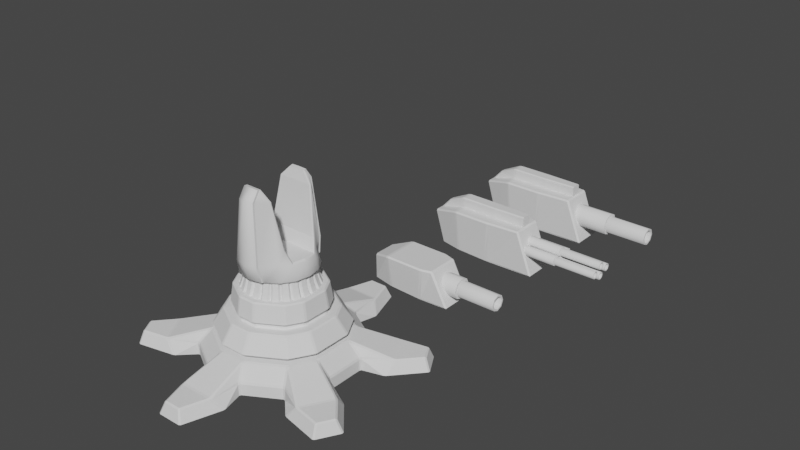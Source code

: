 # Source: turret.blend  (saved by Blender 2.81.16; exported with 4.5.12 LTS)
import bpy
from mathutils import Matrix  # noqa: F401  (used for matrix-valued properties, if any)

bpy.ops.wm.read_factory_settings(use_empty=True)
scene = bpy.context.scene
scene.name = 'Scene'

# ---- collections
col_collection = bpy.data.collections.new('Collection'); scene.collection.children.link(col_collection)

# ---- world
world_world = bpy.data.worlds.new('World'); scene.world = world_world
world_world.use_nodes = True; world_world.node_tree.nodes.clear()
_N = world_world.node_tree.nodes; _L = world_world.node_tree.links
n0 = _N.new('ShaderNodeOutputWorld'); n0.name = 'World Output'; n0.location = (300, 300)
n1 = _N.new('ShaderNodeBackground'); n1.name = 'Background'; n1.location = (10, 300)
n1.inputs[0].default_value = (0.05088, 0.05088, 0.05088, 1.0)
_L.new(n1.outputs[0], n0.inputs[0])
n0.is_active_output = True
world_world.color = (0.05088, 0.05088, 0.05088)
world_world.use_sun_shadow = False
world_world.sun_shadow_jitter_overblur = 0.0

# ---- meshes
me_circle = bpy.data.meshes.new('Circle')
me_circle.from_pydata([(-25.88, 96.73, 0.0), (-70.71, 70.85, 0.0), (-96.59, 26.02, 0.0), (-96.59, 0.1382, 0.0), (96.59, 0.1382, 0.0), (96.59, 26.02, 0.0), (70.71, 70.85, 0.0), (25.88, 96.73, 0.0), (-33.32, 126.3, 0.0), (-92.58, 92.07, 0.0), (-125.9, 34.35, 0.0), (125.9, 34.35, 0.0), (92.58, 92.07, 0.0), (33.32, 126.3, 0.0), (-16.97, 176.4, 0.0), (-144.1, 102.9, 0.0), (-161.1, 73.55, 0.0), (161.1, 73.55, 0.0), (144.1, 102.9, 0.0), (16.97, 176.4, 0.0), (-25.88, 96.73, 16.15), (-70.71, 70.85, 16.15), (-96.59, 26.02, 16.15), (-96.59, 0.1382, 16.15), (96.59, 0.1382, 16.15), (96.59, 26.02, 16.15), (70.71, 70.85, 16.15), (25.88, 96.73, 16.15), (-22.66, 137.0, 16.15), (-107.2, 88.17, 16.15), (-129.8, 48.93, 16.15), (129.8, 48.93, 16.15), (107.2, 88.17, 16.15), (22.66, 137.0, 16.15), (-11.54, 171.0, 16.15), (-142.2, 95.57, 16.15), (-153.7, 75.58, 16.15), (153.7, 75.58, 16.15), (142.2, 95.57, 16.15), (11.54, 171.0, 16.15), (-17.2, 81.69, 33.05), (-62.03, 55.81, 33.05), (-79.22, 26.02, 33.05), (-79.22, 0.1382, 33.05), (79.22, 0.1382, 33.05), (79.22, 26.02, 33.05), (62.03, 55.81, 33.05), (17.2, 81.69, 33.05), (-14.41, 68.43, 33.05), (-51.96, 46.75, 33.05), (-66.36, 21.8, 33.05), (-66.36, 0.1157, 33.05), (66.36, 0.1157, 33.05), (66.36, 21.8, 33.05), (51.96, 46.75, 33.05), (14.41, 68.43, 33.05), (-14.41, 68.43, 40.16), (-51.96, 46.75, 40.16), (-66.36, 21.8, 40.16), (-66.36, 0.1157, 40.16), (66.36, 0.1157, 40.16), (66.36, 21.8, 40.16), (51.96, 46.75, 40.16), (14.41, 68.43, 40.16), (-17.17, 81.55, 40.16), (-61.92, 55.71, 40.16), (-79.08, 25.97, 40.16), (-79.08, 0.1379, 40.16), (79.08, 0.1379, 40.16), (79.08, 25.97, 40.16), (61.92, 55.71, 40.16), (17.17, 81.55, 40.16), (-14.14, 67.14, 62.6), (-50.98, 45.87, 62.6), (-65.11, 21.39, 62.59), (-65.11, 0.1136, 62.59), (65.11, 0.1136, 62.59), (65.11, 21.39, 62.59), (50.98, 45.87, 62.6), (14.14, 67.14, 62.6), (-11.27, 53.51, 62.6), (-40.63, 36.56, 62.6), (-51.89, 17.04, 62.59), (-51.89, 0.09051, 62.59), (51.89, 0.0905, 62.59), (51.89, 17.04, 62.59), (40.63, 36.56, 62.6), (11.27, 53.51, 62.6), (-11.27, 53.51, 69.64), (-40.63, 36.56, 69.64), (-51.89, 17.04, 69.64), (-51.89, 0.09051, 69.64), (51.89, 0.0905, 69.64), (51.89, 17.04, 69.64), (40.63, 36.56, 69.64), (11.27, 53.51, 69.64), (-12.39, 58.86, 69.64), (-44.69, 40.21, 69.64), (-57.08, 18.75, 69.64), (-57.08, 0.09956, 69.64), (57.08, 0.09955, 69.64), (57.08, 18.75, 69.64), (44.69, 40.21, 69.64), (12.39, 58.86, 69.64), (-11.55, 54.88, 94.97), (-41.67, 37.49, 94.97), (-53.22, 17.48, 94.96), (-53.22, 0.09283, 94.96), (53.22, 0.09282, 94.96), (53.22, 17.48, 94.96), (41.67, 37.49, 94.97), (11.55, 54.88, 94.97), (0.0, 0.0, 94.96)], [], [(18, 38, 37, 17), (13, 33, 27, 7), (14, 34, 39, 19), (0, 20, 28, 8), (19, 39, 33, 13), (11, 31, 25, 5), (8, 28, 34, 14), (6, 26, 32, 12), (1, 21, 20, 0), (17, 37, 31, 11), (9, 29, 21, 1), (3, 23, 22, 2), (12, 32, 38, 18), (2, 22, 30, 10), (5, 25, 24, 4), (15, 35, 29, 9), (16, 36, 35, 15), (7, 27, 26, 6), (10, 30, 36, 16), (38, 32, 31, 37), (34, 28, 33, 39), (36, 30, 29, 35), (21, 41, 40, 20), (27, 47, 46, 26), (23, 43, 42, 22), (25, 45, 44, 24), (25, 31, 45), (32, 26, 46), (27, 33, 47), (28, 20, 40), (21, 29, 41), (30, 22, 42), (32, 46, 45, 31), (28, 40, 47, 33), (30, 42, 41, 29), (45, 53, 52, 44), (41, 49, 48, 40), (42, 50, 49, 41), (46, 54, 53, 45), (47, 55, 54, 46), (43, 51, 50, 42), (40, 48, 55, 47), (50, 58, 57, 49), (54, 62, 61, 53), (53, 61, 60, 52), (49, 57, 56, 48), (48, 56, 63, 55), (55, 63, 62, 54), (51, 59, 58, 50), (61, 69, 68, 60), (57, 65, 64, 56), (56, 64, 71, 63), (63, 71, 70, 62), (59, 67, 66, 58), (58, 66, 65, 57), (62, 70, 69, 61), (64, 72, 79, 71), (71, 79, 78, 70), (67, 75, 74, 66), (66, 74, 73, 65), (70, 78, 77, 69), (69, 77, 76, 68), (65, 73, 72, 64), (74, 82, 81, 73), (78, 86, 85, 77), (77, 85, 84, 76), (73, 81, 80, 72), (72, 80, 87, 79), (79, 87, 86, 78), (75, 83, 82, 74), (86, 94, 93, 85), (85, 93, 92, 84), (81, 89, 88, 80), (80, 88, 95, 87), (87, 95, 94, 86), (83, 91, 90, 82), (82, 90, 89, 81), (89, 97, 96, 88), (88, 96, 103, 95), (95, 103, 102, 94), (91, 99, 98, 90), (90, 98, 97, 89), (94, 102, 101, 93), (93, 101, 100, 92), (96, 104, 111, 103), (103, 111, 110, 102), (99, 107, 106, 98), (98, 106, 105, 97), (102, 110, 109, 101), (101, 109, 108, 100), (97, 105, 104, 96), (111, 112, 110), (107, 112, 106), (106, 112, 105), (110, 112, 109), (109, 112, 108), (105, 112, 104), (104, 112, 111)])
_uv = me_circle.uv_layers.new(name='UVMap')
_uv.uv.foreach_set('vector', [0.0, 0.0, 0.0, 0.0, 0.0, 0.0, 0.0, 0.0, 0.0, 0.0, 0.0, 0.0, 0.0, 0.0, 0.0, 0.0, 0.0, 0.0, 0.0, 0.0, 0.0, 0.0, 0.0, 0.0, 0.0, 0.0, 0.0, 0.0, 0.0, 0.0, 0.0, 0.0, 0.0, 0.0, 0.0, 0.0, 0.0, 0.0, 0.0, 0.0, 0.0, 0.0, 0.0, 0.0, 0.0, 0.0, 0.0, 0.0, 0.0, 0.0, 0.0, 0.0, 0.0, 0.0, 0.0, 0.0, 0.0, 0.0, 0.0, 0.0, 0.0, 0.0, 0.0, 0.0, 0.0, 0.0, 0.0, 0.0, 0.0, 0.0, 0.0, 0.0, 0.0, 0.0, 0.0, 0.0, 0.0, 0.0, 0.0, 0.0, 0.0, 0.0, 0.0, 0.0, 0.0, 0.0, 0.0, 0.0, 0.0, 0.0, 0.0, 0.0, 0.0, 0.0, 0.0, 0.0, 0.0, 0.0, 0.0, 0.0, 0.0, 0.0, 0.0, 0.0, 0.0, 0.0, 0.0, 0.0, 0.0, 0.0, 0.0, 0.0, 0.0, 0.0, 0.0, 0.0, 0.0, 0.0, 0.0, 0.0, 0.0, 0.0, 0.0, 0.0, 0.0, 0.0, 0.0, 0.0, 0.0, 0.0, 0.0, 0.0, 0.0, 0.0, 0.0, 0.0, 0.0, 0.0, 0.0, 0.0, 0.0, 0.0, 0.0, 0.0, 0.0, 0.0, 0.0, 0.0, 0.0, 0.0, 0.0, 0.0, 0.0, 0.0, 0.0, 0.0, 0.0, 0.0, 0.0, 0.0, 0.0, 0.0, 0.0, 0.0, 0.0, 0.0, 0.0, 0.0, 0.0, 0.0, 0.0, 0.0, 0.0, 0.0, 0.0, 0.0, 0.0, 0.0, 0.0, 0.0, 0.0, 0.0, 0.0, 0.0, 0.0, 0.0, 0.0, 0.0, 0.0, 0.0, 0.0, 0.0, 0.0, 0.0, 0.0, 0.0, 0.0, 0.0, 0.0, 0.0, 0.0, 0.0, 0.0, 0.0, 0.0, 0.0, 0.0, 0.0, 0.0, 0.0, 0.0, 0.0, 0.0, 0.0, 0.0, 0.0, 0.0, 0.0, 0.0, 0.0, 0.0, 0.0, 0.0, 0.0, 0.0, 0.0, 0.0, 0.0, 0.0, 0.0, 0.0, 0.0, 0.0, 0.0, 0.0, 0.0, 0.0, 0.0, 0.0, 0.0, 0.0, 0.0, 0.0, 0.0, 0.0, 0.0, 0.0, 0.0, 0.0, 0.0, 0.0, 0.0, 0.0, 0.0, 0.0, 0.0, 0.0, 0.0, 0.0, 0.0, 0.0, 0.0, 0.0, 0.0, 0.0, 0.0, 0.0, 0.0, 0.0, 0.0, 0.0, 0.0, 0.0, 0.0, 0.0, 0.0, 0.0, 0.0, 0.0, 0.0, 0.0, 0.0, 0.0, 0.0, 0.0, 0.0, 0.0, 0.0, 0.0, 0.0, 0.0, 0.0, 0.0, 0.0, 0.0, 0.0, 0.0, 0.0, 0.0, 0.0, 0.0, 0.0, 0.0, 0.0, 0.0, 0.0, 0.0, 0.0, 0.0, 0.0, 0.0, 0.0, 0.0, 0.0, 0.0, 0.0, 0.0, 0.0, 0.0, 0.0, 0.0, 0.0, 0.0, 0.0, 0.0, 0.0, 0.0, 0.0, 0.0, 0.0, 0.0, 0.0, 0.0, 0.0, 0.0, 0.0, 0.0, 0.0, 0.0, 0.0, 0.0, 0.0, 0.0, 0.0, 0.0, 0.0, 0.0, 0.0, 0.0, 0.0, 0.0, 0.0, 0.0, 0.0, 0.0, 0.0, 0.0, 0.0, 0.0, 0.0, 0.0, 0.0, 0.0, 0.0, 0.0, 0.0, 0.0, 0.0, 0.0, 0.0, 0.0, 0.0, 0.0, 0.0, 0.0, 0.0, 0.0, 0.0, 0.0, 0.0, 0.0, 0.0, 0.0, 0.0, 0.0, 0.0, 0.0, 0.0, 0.0, 0.0, 0.0, 0.0, 0.0, 0.0, 0.0, 0.0, 0.0, 0.0, 0.0, 0.0, 0.0, 0.0, 0.0, 0.0, 0.0, 0.0, 0.0, 0.0, 0.0, 0.0, 0.0, 0.0, 0.0, 0.0, 0.0, 0.0, 0.0, 0.0, 0.0, 0.0, 0.0, 0.0, 0.0, 0.0, 0.0, 0.0, 0.0, 0.0, 0.0, 0.0, 0.0, 0.0, 0.0, 0.0, 0.0, 0.0, 0.0, 0.0, 0.0, 0.0, 0.0, 0.0, 0.0, 0.0, 0.0, 0.0, 0.0, 0.0, 0.0, 0.0, 0.0, 0.0, 0.0, 0.0, 0.0, 0.0, 0.0, 0.0, 0.0, 0.0, 0.0, 0.0, 0.0, 0.0, 0.0, 0.0, 0.0, 0.0, 0.0, 0.0, 0.0, 0.0, 0.0, 0.0, 0.0, 0.0, 0.0, 0.0, 0.0, 0.0, 0.0, 0.0, 0.0, 0.0, 0.0, 0.0, 0.0, 0.0, 0.0, 0.0, 0.0, 0.0, 0.0, 0.0, 0.0, 0.0, 0.0, 0.0, 0.0, 0.0, 0.0, 0.0, 0.0, 0.0, 0.0, 0.0, 0.0, 0.0, 0.0, 0.0, 0.0, 0.0, 0.0, 0.0, 0.0, 0.0, 0.0, 0.0, 0.0, 0.0, 0.0, 0.0, 0.0, 0.0, 0.0, 0.0, 0.0, 0.0, 0.0, 0.0, 0.0, 0.0, 0.0, 0.0, 0.0, 0.0, 0.0, 0.0, 0.0, 0.0, 0.0, 0.0, 0.0, 0.0, 0.0, 0.0, 0.0, 0.0, 0.0, 0.0, 0.0, 0.0, 0.0, 0.0, 0.0, 0.0, 0.0, 0.0, 0.0, 0.0, 0.0, 0.0, 0.0, 0.0, 0.0, 0.0, 0.0, 0.0, 0.0, 0.0, 0.0, 0.0, 0.0, 0.0, 0.0, 0.0, 0.0, 0.0, 0.0, 0.0, 0.0, 0.0, 0.0, 0.0, 0.0, 0.0, 0.0, 0.0, 0.0, 0.0, 0.0, 0.0, 0.0, 0.0, 0.0, 0.0, 0.0, 0.0, 0.0, 0.0, 0.0, 0.0, 0.0, 0.0, 0.0, 0.0, 0.0, 0.0, 0.0, 0.0, 0.0, 0.0, 0.0, 0.0, 0.0, 0.0, 0.0, 0.0, 0.0, 0.0, 0.0, 0.0, 0.0, 0.0, 0.0, 0.0, 0.0, 0.0, 0.0, 0.0, 0.0, 0.0, 0.0, 0.0, 0.0, 0.0, 0.0, 0.0, 0.0, 0.0, 0.0, 0.0, 0.0, 0.0, 0.0, 0.0, 0.0, 0.0, 0.0, 0.0, 0.0, 0.0, 0.0, 0.0, 0.0, 0.0, 0.0, 0.0, 0.0, 0.0, 0.0, 0.0, 0.0, 0.0, 0.0, 0.0, 0.0, 0.0, 0.0, 0.0, 0.0, 0.0, 0.0, 0.0, 0.0, 0.0, 0.0, 0.0, 0.0, 0.0, 0.0, 0.0, 0.0, 0.0, 0.0, 0.0, 0.0, 0.0, 0.0, 0.0, 0.0, 0.0, 0.0, 0.0, 0.0, 0.0, 0.0, 0.0, 0.0, 0.0, 0.0, 0.0, 0.0, 0.0, 0.0, 0.0, 0.0, 0.0, 0.0, 0.0, 0.0, 0.0, 0.0, 0.0, 0.0, 0.0, 0.0, 0.0, 0.0, 0.0, 0.0, 0.0, 0.0, 0.0, 0.0, 0.0, 0.0, 0.0, 0.0, 0.0, 0.0, 0.0, 0.0, 0.0, 0.0, 0.0, 0.0, 0.0, 0.0, 0.0, 0.0, 0.0, 0.0, 0.0, 0.0, 0.0, 0.0, 0.0, 0.0, 0.0, 0.0, 0.0, 0.0, 0.0, 0.0, 0.0, 0.0, 0.0])
me_circle.use_remesh_fix_poles = True
me_circle.use_remesh_preserve_attributes = False
me_circle.use_mirror_vertex_groups = False
me_circle.update()
me_circle_001 = bpy.data.meshes.new('Circle.001')
me_circle_001.from_pydata([(-45.48, -3.815e-06, 94.26), (-43.93, -11.77, 94.26), (-39.39, -22.74, 94.26), (-32.16, -32.16, 94.26), (-22.74, -39.39, 94.26), (-11.77, -43.93, 94.26), (11.77, -43.93, 94.26), (22.74, -39.39, 94.26), (39.39, -22.74, 94.26), (43.93, -11.77, 94.26), (45.48, -1.526e-05, 94.26), (7.629e-06, -45.48, 94.26), (32.16, -32.16, 94.26), (-46.15, -15.17, 94.26), (-40.66, -26.59, 94.26), (-32.39, -36.21, 94.26), (-21.91, -43.36, 94.26), (-9.943, -47.55, 94.26), (2.704, -48.51, 94.26), (15.17, -46.15, 94.26), (26.59, -40.66, 94.26), (36.21, -32.39, 94.26), (43.36, -21.91, 94.26), (47.55, -9.943, 94.26), (-47.55, -9.943, 94.26), (-48.51, -2.704, 94.26), (-43.36, -21.91, 94.26), (-36.21, -32.39, 94.26), (-26.59, -40.66, 94.26), (-15.17, -46.15, 94.26), (-2.704, -48.51, 94.26), (9.943, -47.55, 94.26), (21.91, -43.36, 94.26), (32.39, -36.21, 94.26), (40.66, -26.59, 94.26), (46.15, -15.17, 94.26), (48.51, -2.704, 94.26), (-41.01, -3.815e-06, 106.8), (-39.61, -10.61, 106.8), (-35.51, -20.5, 106.8), (-29.0, -29.0, 106.8), (-20.5, -35.51, 106.8), (-10.61, -39.61, 106.8), (10.61, -39.61, 106.8), (20.5, -35.51, 106.8), (35.51, -20.5, 106.8), (39.61, -10.61, 106.8), (41.01, -1.526e-05, 106.8), (7.629e-06, -41.01, 106.8), (29.0, -29.0, 106.8), (-41.62, -13.67, 106.8), (-36.66, -23.98, 106.8), (-29.2, -32.65, 106.8), (-19.76, -39.1, 106.8), (-8.965, -42.88, 106.8), (2.438, -43.74, 106.8), (13.67, -41.62, 106.8), (23.98, -36.66, 106.8), (32.65, -29.2, 106.8), (39.1, -19.76, 106.8), (42.88, -8.965, 106.8), (-42.88, -8.965, 106.8), (-43.74, -2.438, 106.8), (-39.1, -19.76, 106.8), (-32.65, -29.2, 106.8), (-23.98, -36.66, 106.8), (-13.67, -41.62, 106.8), (-2.438, -43.74, 106.8), (8.965, -42.88, 106.8), (19.76, -39.1, 106.8), (29.2, -32.65, 106.8), (36.66, -23.98, 106.8), (41.62, -13.67, 106.8), (43.74, -2.438, 106.8), (-39.32, -3.815e-06, 118.3), (-37.98, -10.18, 118.3), (-34.05, -19.66, 118.3), (-27.8, -27.8, 118.3), (-19.66, -34.05, 118.3), (-10.18, -37.98, 118.3), (10.18, -37.98, 118.3), (19.66, -34.05, 118.3), (34.05, -19.66, 118.3), (37.98, -10.18, 118.3), (39.32, -1.526e-05, 118.3), (7.629e-06, -39.32, 118.3), (27.8, -27.8, 118.3), (-39.9, -13.11, 118.3), (-35.15, -22.99, 118.3), (-28.0, -31.31, 118.3), (-18.94, -37.49, 118.3), (-8.596, -41.11, 118.3), (2.337, -41.94, 118.3), (13.11, -39.9, 118.3), (22.99, -35.15, 118.3), (31.31, -28.0, 118.3), (37.49, -18.94, 118.3), (41.11, -8.596, 118.3), (-41.11, -8.596, 118.3), (-41.94, -2.337, 118.3), (-37.49, -18.94, 118.3), (-31.31, -28.0, 118.3), (-22.99, -35.15, 118.3), (-13.11, -39.9, 118.3), (-2.337, -41.94, 118.3), (8.596, -41.11, 118.3), (18.94, -37.49, 118.3), (28.0, -31.31, 118.3), (35.15, -22.99, 118.3), (39.9, -13.11, 118.3), (41.94, -2.337, 118.3), (31.76, -28.41, 112.5), (28.21, -28.21, 112.5), (-40.48, -13.3, 112.5), (-38.53, -10.32, 112.5), (34.55, -19.94, 112.5), (35.66, -23.33, 112.5), (-28.21, -28.21, 112.5), (-31.76, -28.41, 112.5), (-35.66, -23.33, 112.5), (-34.55, -19.94, 112.5), (-42.55, -2.371, 112.5), (-41.71, -8.721, 112.5), (-38.03, -19.22, 112.5), (38.53, -10.32, 112.5), (40.48, -13.3, 112.5), (38.03, -19.22, 112.5), (-19.94, -34.55, 112.5), (-23.33, -35.66, 112.5), (-28.41, -31.76, 112.5), (41.71, -8.721, 112.5), (-19.22, -38.03, 112.5), (-13.3, -40.48, 112.5), (-8.721, -41.71, 112.5), (-2.371, -42.55, 112.5), (39.89, -1.526e-05, 112.5), (42.55, -2.371, 112.5), (2.371, -42.55, 112.5), (8.721, -41.71, 112.5), (-10.32, -38.53, 112.5), (13.3, -40.48, 112.5), (19.22, -38.03, 112.5), (23.33, -35.66, 112.5), (28.41, -31.76, 112.5), (7.629e-06, -39.89, 112.5), (10.32, -38.53, 112.5), (19.94, -34.55, 112.5), (-39.89, -3.815e-06, 112.5), (-45.83, -2.554, 100.5), (-42.97, -3.815e-06, 100.5), (25.13, -38.41, 100.5), (21.48, -37.21, 100.5), (-41.5, -11.12, 100.5), (-44.93, -9.394, 100.5), (30.38, -30.38, 100.5), (30.6, -34.21, 100.5), (-37.21, -21.48, 100.5), (-40.97, -20.7, 100.5), (34.21, -30.6, 100.5), (-43.61, -14.33, 100.5), (37.21, -21.48, 100.5), (38.41, -25.13, 100.5), (-30.38, -30.38, 100.5), (-34.21, -30.6, 100.5), (-38.41, -25.13, 100.5), (41.5, -11.12, 100.5), (43.61, -14.33, 100.5), (40.97, -20.7, 100.5), (-21.48, -37.21, 100.5), (-25.13, -38.41, 100.5), (-30.6, -34.21, 100.5), (44.93, -9.394, 100.5), (-20.7, -40.97, 100.5), (-14.33, -43.61, 100.5), (-9.394, -44.93, 100.5), (-2.554, -45.83, 100.5), (42.97, -1.526e-05, 100.5), (45.83, -2.554, 100.5), (2.554, -45.83, 100.5), (9.394, -44.93, 100.5), (-11.12, -41.5, 100.5), (14.33, -43.61, 100.5), (20.7, -40.97, 100.5), (7.629e-06, -42.97, 100.5), (11.12, -41.5, 100.5), (-29.28, -29.28, 138.0), (-15.84, -48.13, 138.0), (15.84, -48.13, 138.0), (29.28, -29.28, 138.0), (-10.42, -42.78, 212.7), (10.42, -42.78, 212.7), (-38.17, -16.91, 136.1), (-36.29, -15.84, 138.0), (-41.92, -3.815e-06, 136.2), (-39.44, -3.815e-06, 138.0), (36.29, -15.84, 138.0), (38.17, -16.91, 136.1), (39.44, -7.629e-06, 138.0), (41.92, -7.629e-06, 136.2), (-31.24, -21.64, 153.7), (-32.24, -23.1, 153.1), (-23.08, -30.6, 212.1), (-22.14, -29.28, 212.7), (22.14, -29.28, 212.7), (23.08, -30.6, 212.1), (32.24, -23.1, 153.1), (31.24, -21.64, 153.7), (-10.1, -32.66, 225.4), (-10.42, -34.22, 225.5), (3.815e-06, -34.43, 225.7), (3.815e-06, -32.66, 225.4), (10.1, -32.66, 225.4), (10.42, -34.22, 225.5), (-46.29, -3.815e-06, 117.1), (-47.16, -3.815e-06, 118.2), (-42.76, -17.71, 117.1), (-43.54, -18.1, 118.2), (-32.73, -32.73, 117.1), (-33.35, -33.35, 118.2), (-17.71, -42.76, 117.1), (-18.04, -44.11, 118.3), (3.815e-06, -46.29, 117.1), (3.815e-06, -47.7, 118.3), (17.71, -42.76, 117.1), (18.04, -44.11, 118.3), (32.73, -32.73, 117.1), (33.35, -33.35, 118.2), (42.76, -17.71, 117.1), (43.54, -18.1, 118.2), (47.16, -7.629e-06, 118.2), (46.29, -7.629e-06, 117.1), (3.815e-06, -53.89, 138.5), (-15.84, -50.74, 138.5), (15.84, -50.74, 138.5), (3.815e-06, -48.55, 213.2), (-10.42, -45.39, 213.2), (10.42, -45.39, 213.2), (-10.42, -36.83, 226.0), (3.815e-06, -37.04, 226.2), (10.42, -36.83, 226.0), (3.815e-06, -50.31, 118.8), (-18.04, -46.72, 118.8), (18.04, -46.72, 118.8)], [], [(148, 62, 37, 149), (150, 57, 44, 151), (152, 38, 61, 153), (154, 49, 70, 155), (156, 39, 63, 157), (158, 58, 49, 154), (159, 50, 38, 152), (160, 45, 71, 161), (162, 40, 64, 163), (164, 51, 39, 156), (148, 153, 61, 62), (159, 157, 63, 50), (165, 46, 72, 166), (167, 59, 45, 160), (164, 163, 64, 51), (168, 41, 65, 169), (170, 52, 40, 162), (170, 169, 65, 52), (171, 60, 46, 165), (172, 173, 66, 53), (172, 53, 41, 168), (174, 175, 67, 54), (176, 47, 73, 177), (178, 179, 68, 55), (180, 42, 66, 173), (181, 182, 69, 56), (174, 54, 42, 180), (150, 155, 70, 57), (183, 48, 67, 175), (158, 161, 71, 58), (167, 166, 72, 59), (178, 55, 48, 183), (171, 177, 73, 60), (184, 43, 68, 179), (151, 44, 69, 182), (181, 56, 43, 184), (111, 95, 86, 112), (113, 87, 75, 114), (115, 82, 108, 116), (117, 77, 101, 118), (119, 88, 76, 120), (121, 122, 98, 99), (113, 123, 100, 87), (124, 83, 109, 125), (126, 96, 82, 115), (119, 118, 101, 88), (127, 78, 102, 128), (129, 89, 77, 117), (129, 128, 102, 89), (130, 97, 83, 124), (131, 132, 103, 90), (131, 90, 78, 127), (133, 134, 104, 91), (135, 84, 110, 136), (137, 138, 105, 92), (139, 79, 103, 132), (140, 141, 106, 93), (133, 91, 79, 139), (142, 143, 107, 94), (144, 85, 104, 134), (111, 116, 108, 95), (126, 125, 109, 96), (137, 92, 85, 144), (130, 136, 110, 97), (145, 80, 105, 138), (146, 81, 106, 141), (140, 93, 80, 145), (121, 99, 74, 147), (142, 94, 81, 146), (114, 75, 98, 122), (112, 86, 107, 143), (120, 76, 100, 123), (39, 120, 123, 63), (49, 112, 143, 70), (38, 114, 122, 61), (57, 142, 146, 44), (62, 121, 147, 37), (56, 140, 145, 43), (44, 146, 141, 69), (43, 145, 138, 68), (60, 73, 136, 130), (55, 137, 144, 48), (59, 72, 125, 126), (58, 71, 116, 111), (48, 144, 134, 67), (57, 70, 143, 142), (54, 133, 139, 42), (56, 69, 141, 140), (42, 139, 132, 66), (55, 68, 138, 137), (47, 135, 136, 73), (54, 67, 134, 133), (53, 131, 127, 41), (53, 66, 132, 131), (60, 130, 124, 46), (52, 65, 128, 129), (52, 129, 117, 40), (41, 127, 128, 65), (51, 64, 118, 119), (59, 126, 115, 45), (46, 124, 125, 72), (50, 63, 123, 113), (62, 61, 122, 121), (51, 119, 120, 39), (40, 117, 118, 64), (45, 115, 116, 71), (50, 113, 114, 38), (58, 111, 112, 49), (19, 181, 184, 6), (7, 151, 182, 32), (6, 184, 179, 31), (23, 36, 177, 171), (18, 178, 183, 11), (22, 35, 166, 167), (21, 34, 161, 158), (11, 183, 175, 30), (20, 33, 155, 150), (17, 174, 180, 5), (19, 32, 182, 181), (5, 180, 173, 29), (18, 31, 179, 178), (10, 176, 177, 36), (17, 30, 175, 174), (16, 172, 168, 4), (16, 29, 173, 172), (23, 171, 165, 9), (15, 28, 169, 170), (15, 170, 162, 3), (4, 168, 169, 28), (14, 27, 163, 164), (22, 167, 160, 8), (9, 165, 166, 35), (13, 26, 157, 159), (25, 24, 153, 148), (14, 164, 156, 2), (3, 162, 163, 27), (8, 160, 161, 34), (13, 159, 152, 1), (21, 158, 154, 12), (2, 156, 157, 26), (12, 154, 155, 33), (1, 152, 153, 24), (20, 150, 151, 7), (25, 148, 149, 0), (209, 208, 237, 238), (189, 186, 232, 235), (224, 226, 188, 187), (226, 228, 196, 188), (202, 203, 206, 199), (191, 185, 201, 200), (199, 206, 195, 192), (216, 218, 185, 191), (212, 209, 238, 239), (186, 220, 241, 232), (218, 220, 186, 185), (228, 229, 198, 196), (220, 222, 240, 241), (210, 211, 203, 202, 207), (215, 213, 230, 227, 225, 223, 221, 219, 217), (187, 190, 236, 233), (185, 186, 189, 201), (187, 188, 204, 190), (188, 196, 205, 204), (189, 208, 201), (190, 204, 212), (192, 194, 193, 191), (197, 195, 196, 198), (202, 199, 200, 201), (206, 203, 204, 205), (199, 192, 191, 200), (195, 206, 205, 196), (210, 207, 208, 209), (211, 210, 209, 212), (201, 208, 207, 202), (203, 211, 212, 204), (192, 195, 197, 194), (216, 214, 213, 215), (218, 216, 215, 217), (220, 218, 217, 219), (222, 220, 219, 221), (224, 222, 221, 223), (226, 224, 223, 225), (228, 226, 225, 227), (229, 228, 227, 230), (214, 216, 191, 193), (241, 240, 231, 232), (240, 242, 233, 231), (235, 234, 238, 237), (232, 231, 234, 235), (231, 233, 236, 234), (234, 236, 239, 238), (208, 189, 235, 237), (224, 187, 233, 242), (190, 212, 239, 236), (222, 224, 242, 240)])
me_circle_001.polygons.foreach_set('use_smooth', [0, 0, 0, 0, 0, 0, 0, 0, 0, 0, 0, 0, 0, 0, 0, 0, 0, 0, 0, 0, 0, 0, 0, 0, 0, 0, 0, 0, 0, 0, 0, 0, 0, 0, 0, 0, 0, 0, 0, 0, 0, 0, 0, 0, 0, 0, 0, 0, 0, 0, 0, 0, 0, 0, 0, 0, 0, 0, 0, 0, 0, 0, 0, 0, 0, 0, 0, 0, 0, 0, 0, 0, 0, 0, 0, 0, 0, 0, 0, 0, 0, 0, 0, 0, 0, 0, 0, 0, 0, 0, 0, 0, 0, 0, 0, 0, 0, 0, 0, 0, 0, 0, 0, 0, 0, 0, 0, 0, 0, 0, 0, 0, 0, 0, 0, 0, 0, 0, 0, 0, 0, 0, 0, 0, 0, 0, 0, 0, 0, 0, 0, 0, 0, 0, 0, 0, 0, 0, 0, 0, 0, 0, 0, 0, 0, 0, 1, 1, 0, 1, 0, 1, 0, 0, 1, 1, 0, 0, 0, 0, 1, 1, 1, 1, 1, 0, 0, 0, 0, 0, 0, 0, 0, 0, 0, 0, 0, 0, 0, 0, 0, 0, 0, 0, 1, 1, 1, 1, 1, 1, 1, 0, 0, 0, 0])
_uv = me_circle_001.uv_layers.new(name='UVMap')
_uv.uv.foreach_set('vector', [0.0, 0.0, 0.0, 0.0, 0.0, 0.0, 0.0, 0.0, 0.0, 0.0, 0.0, 0.0, 0.0, 0.0, 0.0, 0.0, 0.0, 0.0, 0.0, 0.0, 0.0, 0.0, 0.0, 0.0, 0.0, 0.0, 0.0, 0.0, 0.0, 0.0, 0.0, 0.0, 0.0, 0.0, 0.0, 0.0, 0.0, 0.0, 0.0, 0.0, 0.0, 0.0, 0.0, 0.0, 0.0, 0.0, 0.0, 0.0, 0.0, 0.0, 0.0, 0.0, 0.0, 0.0, 0.0, 0.0, 0.0, 0.0, 0.0, 0.0, 0.0, 0.0, 0.0, 0.0, 0.0, 0.0, 0.0, 0.0, 0.0, 0.0, 0.0, 0.0, 0.0, 0.0, 0.0, 0.0, 0.0, 0.0, 0.0, 0.0, 0.0, 0.0, 0.0, 0.0, 0.0, 0.0, 0.0, 0.0, 0.0, 0.0, 0.0, 0.0, 0.0, 0.0, 0.0, 0.0, 0.0, 0.0, 0.0, 0.0, 0.0, 0.0, 0.0, 0.0, 0.0, 0.0, 0.0, 0.0, 0.0, 0.0, 0.0, 0.0, 0.0, 0.0, 0.0, 0.0, 0.0, 0.0, 0.0, 0.0, 0.0, 0.0, 0.0, 0.0, 0.0, 0.0, 0.0, 0.0, 0.0, 0.0, 0.0, 0.0, 0.0, 0.0, 0.0, 0.0, 0.0, 0.0, 0.0, 0.0, 0.0, 0.0, 0.0, 0.0, 0.0, 0.0, 0.0, 0.0, 0.0, 0.0, 0.0, 0.0, 0.0, 0.0, 0.0, 0.0, 0.0, 0.0, 0.0, 0.0, 0.0, 0.0, 0.0, 0.0, 0.0, 0.0, 0.0, 0.0, 0.0, 0.0, 0.0, 0.0, 0.0, 0.0, 0.0, 0.0, 0.0, 0.0, 0.0, 0.0, 0.0, 0.0, 0.0, 0.0, 0.0, 0.0, 0.0, 0.0, 0.0, 0.0, 0.0, 0.0, 0.0, 0.0, 0.0, 0.0, 0.0, 0.0, 0.0, 0.0, 0.0, 0.0, 0.0, 0.0, 0.0, 0.0, 0.0, 0.0, 0.0, 0.0, 0.0, 0.0, 0.0, 0.0, 0.0, 0.0, 0.0, 0.0, 0.0, 0.0, 0.0, 0.0, 0.0, 0.0, 0.0, 0.0, 0.0, 0.0, 0.0, 0.0, 0.0, 0.0, 0.0, 0.0, 0.0, 0.0, 0.0, 0.0, 0.0, 0.0, 0.0, 0.0, 0.0, 0.0, 0.0, 0.0, 0.0, 0.0, 0.0, 0.0, 0.0, 0.0, 0.0, 0.0, 0.0, 0.0, 0.0, 0.0, 0.0, 0.0, 0.0, 0.0, 0.0, 0.0, 0.0, 0.0, 0.0, 0.0, 0.0, 0.0, 0.0, 0.0, 0.0, 0.0, 0.0, 0.0, 0.0, 0.0, 0.0, 0.0, 0.0, 0.0, 0.0, 0.0, 0.0, 0.0, 0.0, 0.0, 0.0, 0.0, 0.0, 0.0, 0.0, 0.0, 0.0, 0.0, 0.0, 0.0, 0.0, 0.0, 0.0, 0.0, 0.0, 0.0, 0.0, 0.0, 0.0, 0.0, 0.0, 0.0, 0.0, 0.0, 0.0, 0.0, 0.0, 0.0, 0.0, 0.0, 0.0, 0.0, 0.0, 0.0, 0.0, 0.0, 0.0, 0.0, 0.0, 0.0, 0.0, 0.0, 0.0, 0.0, 0.0, 0.0, 0.0, 0.0, 0.0, 0.0, 0.0, 0.0, 0.0, 0.0, 0.0, 0.0, 0.0, 0.0, 0.0, 0.0, 0.0, 0.0, 0.0, 0.0, 0.0, 0.0, 0.0, 0.0, 0.0, 0.0, 0.0, 0.0, 0.0, 0.0, 0.0, 0.0, 0.0, 0.0, 0.0, 0.0, 0.0, 0.0, 0.0, 0.0, 0.0, 0.0, 0.0, 0.0, 0.0, 0.0, 0.0, 0.0, 0.0, 0.0, 0.0, 0.0, 0.0, 0.0, 0.0, 0.0, 0.0, 0.0, 0.0, 0.0, 0.0, 0.0, 0.0, 0.0, 0.0, 0.0, 0.0, 0.0, 0.0, 0.0, 0.0, 0.0, 0.0, 0.0, 0.0, 0.0, 0.0, 0.0, 0.0, 0.0, 0.0, 0.0, 0.0, 0.0, 0.0, 0.0, 0.0, 0.0, 0.0, 0.0, 0.0, 0.0, 0.0, 0.0, 0.0, 0.0, 0.0, 0.0, 0.0, 0.0, 0.0, 0.0, 0.0, 0.0, 0.0, 0.0, 0.0, 0.0, 0.0, 0.0, 0.0, 0.0, 0.0, 0.0, 0.0, 0.0, 0.0, 0.0, 0.0, 0.0, 0.0, 0.0, 0.0, 0.0, 0.0, 0.0, 0.0, 0.0, 0.0, 0.0, 0.0, 0.0, 0.0, 0.0, 0.0, 0.0, 0.0, 0.0, 0.0, 0.0, 0.0, 0.0, 0.0, 0.0, 0.0, 0.0, 0.0, 0.0, 0.0, 0.0, 0.0, 0.0, 0.0, 0.0, 0.0, 0.0, 0.0, 0.0, 0.0, 0.0, 0.0, 0.0, 0.0, 0.0, 0.0, 0.0, 0.0, 0.0, 0.0, 0.0, 0.0, 0.0, 0.0, 0.0, 0.0, 0.0, 0.0, 0.0, 0.0, 0.0, 0.0, 0.0, 0.0, 0.0, 0.0, 0.0, 0.0, 0.0, 0.0, 0.0, 0.0, 0.0, 0.0, 0.0, 0.0, 0.0, 0.0, 0.0, 0.0, 0.0, 0.0, 0.0, 0.0, 0.0, 0.0, 0.0, 0.0, 0.0, 0.0, 0.0, 0.0, 0.0, 0.0, 0.0, 0.0, 0.0, 0.0, 0.0, 0.0, 0.0, 0.0, 0.0, 0.0, 0.0, 0.0, 0.0, 0.0, 0.0, 0.0, 0.0, 0.0, 0.0, 0.0, 0.0, 0.0, 0.0, 0.0, 0.0, 0.0, 0.0, 0.0, 0.0, 0.0, 0.0, 0.0, 0.0, 0.0, 0.0, 0.0, 0.0, 0.0, 0.0, 0.0, 0.0, 0.0, 0.0, 0.0, 0.0, 0.0, 0.0, 0.0, 0.0, 0.0, 0.0, 0.0, 0.0, 0.0, 0.0, 0.0, 0.0, 0.0, 0.0, 0.0, 0.0, 0.0, 0.0, 0.0, 0.0, 0.0, 0.0, 0.0, 0.0, 0.0, 0.0, 0.0, 0.0, 0.0, 0.0, 0.0, 0.0, 0.0, 0.0, 0.0, 0.0, 0.0, 0.0, 0.0, 0.0, 0.0, 0.0, 0.0, 0.0, 0.0, 0.0, 0.0, 0.0, 0.0, 0.0, 0.0, 0.0, 0.0, 0.0, 0.0, 0.0, 0.0, 0.0, 0.0, 0.0, 0.0, 0.0, 0.0, 0.0, 0.0, 0.0, 0.0, 0.0, 0.0, 0.0, 0.0, 0.0, 0.0, 0.0, 0.0, 0.0, 0.0, 0.0, 0.0, 0.0, 0.0, 0.0, 0.0, 0.0, 0.0, 0.0, 0.0, 0.0, 0.0, 0.0, 0.0, 0.0, 0.0, 0.0, 0.0, 0.0, 0.0, 0.0, 0.0, 0.0, 0.0, 0.0, 0.0, 0.0, 0.0, 0.0, 0.0, 0.0, 0.0, 0.0, 0.0, 0.0, 0.0, 0.0, 0.0, 0.0, 0.0, 0.0, 0.0, 0.0, 0.0, 0.0, 0.0, 0.0, 0.0, 0.0, 0.0, 0.0, 0.0, 0.0, 0.0, 0.0, 0.0, 0.0, 0.0, 0.0, 0.0, 0.0, 0.0, 0.0, 0.0, 0.0, 0.0, 0.0, 0.0, 0.0, 0.0, 0.0, 0.0, 0.0, 0.0, 0.0, 0.0, 0.0, 0.0, 0.0, 0.0, 0.0, 0.0, 0.0, 0.0, 0.0, 0.0, 0.0, 0.0, 0.0, 0.0, 0.0, 0.0, 0.0, 0.0, 0.0, 0.0, 0.0, 0.0, 0.0, 0.0, 0.0, 0.0, 0.0, 0.0, 0.0, 0.0, 0.0, 0.0, 0.0, 0.0, 0.0, 0.0, 0.0, 0.0, 0.0, 0.0, 0.0, 0.0, 0.0, 0.0, 0.0, 0.0, 0.0, 0.0, 0.0, 0.0, 0.0, 0.0, 0.0, 0.0, 0.0, 0.0, 0.0, 0.0, 0.0, 0.0, 0.0, 0.0, 0.0, 0.0, 0.0, 0.0, 0.0, 0.0, 0.0, 0.0, 0.0, 0.0, 0.0, 0.0, 0.0, 0.0, 0.0, 0.0, 0.0, 0.0, 0.0, 0.0, 0.0, 0.0, 0.0, 0.0, 0.0, 0.0, 0.0, 0.0, 0.0, 0.0, 0.0, 0.0, 0.0, 0.0, 0.0, 0.0, 0.0, 0.0, 0.0, 0.0, 0.0, 0.0, 0.0, 0.0, 0.0, 0.0, 0.0, 0.0, 0.0, 0.0, 0.0, 0.0, 0.0, 0.0, 0.0, 0.0, 0.0, 0.0, 0.0, 0.0, 0.0, 0.0, 0.0, 0.0, 0.0, 0.0, 0.0, 0.0, 0.0, 0.0, 0.0, 0.0, 0.0, 0.0, 0.0, 0.0, 0.0, 0.0, 0.0, 0.0, 0.0, 0.0, 0.0, 0.0, 0.0, 0.0, 0.0, 0.0, 0.0, 0.0, 0.0, 0.0, 0.0, 0.0, 0.0, 0.0, 0.0, 0.0, 0.0, 0.0, 0.0, 0.0, 0.0, 0.0, 0.0, 0.0, 0.0, 0.0, 0.0, 0.0, 0.0, 0.0, 0.0, 0.0, 0.0, 0.0, 0.0, 0.0, 0.0, 0.0, 0.0, 0.0, 0.0, 0.0, 0.0, 0.0, 0.0, 0.0, 0.0, 0.0, 0.0, 0.0, 0.0, 0.0, 0.0, 0.0, 0.0, 0.0, 0.0, 0.0, 0.0, 0.0, 0.0, 0.0, 0.0, 0.0, 0.0, 0.0, 0.0, 0.0, 0.0, 0.0, 0.0, 0.0, 0.0, 0.0, 0.0, 0.0, 0.0, 0.0, 0.0, 0.0, 0.0, 0.0, 0.0, 0.0, 0.0, 0.0, 0.0, 0.0, 0.0, 0.0, 0.0, 0.0, 0.0, 0.0, 0.0, 0.0, 0.0, 0.0, 0.0, 0.0, 0.0, 0.0, 0.0, 0.0, 0.0, 0.0, 0.0, 0.0, 0.0, 0.0, 0.0, 0.0, 0.0, 0.0, 0.0, 0.0, 0.0, 0.0, 0.0, 0.0, 0.0, 0.0, 0.0, 0.0, 0.0, 0.0, 0.0, 0.0, 0.0, 0.0, 0.0, 0.0, 0.0, 0.0, 0.0, 0.0, 0.0, 0.0, 0.0, 0.0, 0.0, 0.0, 0.0, 0.0, 0.0, 0.0, 0.0, 0.0, 0.0, 0.0, 0.0, 0.0, 0.0, 0.0, 0.0, 0.0, 0.0, 0.0, 0.0, 0.0, 0.0, 0.0, 0.0, 0.0, 0.0, 0.0, 0.0, 0.0, 0.0, 0.0, 0.0, 0.0, 0.0, 0.0, 0.0, 0.0, 0.0, 0.0, 0.0, 0.0, 0.0, 0.0, 0.0, 0.0, 0.0, 0.0, 0.0, 0.0, 0.0, 0.0, 0.0, 0.0, 0.0, 0.0, 0.0, 0.0, 0.0, 0.0, 0.0, 0.0, 0.0, 0.0, 0.0, 0.0, 0.0, 0.0, 0.0, 0.0, 0.0, 0.0, 0.0, 0.0, 0.0, 0.0, 0.0, 0.0, 0.0, 0.0, 0.0, 0.0, 0.0, 0.0, 0.0, 0.0, 0.0, 0.0, 0.0, 0.0, 0.0, 0.0, 0.0, 0.0, 0.0, 0.0, 0.0, 0.0, 0.0, 0.0, 0.0, 0.0, 0.0, 0.0, 0.0, 0.0, 0.0, 0.0, 0.0, 0.0, 0.0, 0.0, 0.0, 0.0, 0.0, 0.0, 0.0, 0.0, 0.0, 0.0, 0.0, 0.0, 0.0, 0.0, 0.0, 0.0, 0.0, 0.0, 0.0, 0.0, 0.0, 0.0, 0.0, 0.0, 0.0, 0.0, 0.0, 0.0, 0.0, 0.0, 0.0, 0.0, 0.0, 0.0, 0.0, 0.0, 0.0, 0.0, 0.0, 0.0, 0.0, 0.0, 0.0, 0.0, 0.0, 0.0, 0.0, 0.0, 0.0, 0.0, 0.0, 0.0, 0.0, 0.0, 0.0, 0.0, 0.0, 0.0, 0.0, 0.0, 0.0, 0.0, 0.0, 0.0, 0.0, 0.0, 0.0, 0.0, 0.0, 0.0, 0.0, 0.0, 0.0, 0.0, 0.0, 0.0, 0.0, 0.0, 0.0, 0.0, 0.0, 0.0, 0.0, 0.0, 0.0, 0.0, 0.0, 0.0, 0.0, 0.0, 0.0, 0.0, 0.0, 0.0, 0.0, 0.0, 0.0, 0.0, 0.0, 0.0, 0.0, 0.0, 0.0, 0.0, 0.0, 0.0, 0.0, 0.0, 0.0, 0.0, 0.0, 0.0, 0.0, 0.0, 0.0, 0.0, 0.0, 0.0, 0.0, 0.0, 0.0, 0.0, 0.0, 0.0, 0.0, 0.0, 0.0, 0.0, 0.0, 0.0, 0.0, 0.0, 0.0, 0.0, 0.0, 0.0, 0.0, 0.0, 0.0, 0.0, 0.0, 0.0, 0.0, 0.0, 0.0, 0.0, 0.0, 0.0, 0.0, 0.0, 0.0, 0.0, 0.0, 0.0, 0.0, 0.0, 0.0, 0.0, 0.0, 0.0, 0.0, 0.0, 0.0, 0.0, 0.0, 0.0, 0.0, 0.0, 0.0, 0.0, 0.0, 0.0, 0.0, 0.0, 0.0, 0.0, 0.0, 0.0, 0.0, 0.0, 0.0, 0.0, 0.0, 0.0, 0.0, 0.0, 0.0, 0.0, 0.0, 0.0, 0.0, 0.0, 0.0, 0.0, 0.0, 0.0, 0.0, 0.0, 0.0, 0.0, 0.0, 0.0, 0.0, 0.0, 0.0, 0.0, 0.0, 0.0, 0.0, 0.0, 0.0, 0.0, 0.0, 0.0, 0.0, 0.0, 0.0, 0.0, 0.0, 0.0, 0.0, 0.0, 0.0, 0.0, 0.0, 0.0, 0.0, 0.0, 0.0, 0.0, 0.0, 0.0, 0.0, 0.0, 0.0, 0.0, 0.0, 0.0, 0.0, 0.0, 0.0, 0.0, 0.0, 0.0, 0.0, 0.0, 0.0, 0.0, 0.0, 0.0, 0.0, 0.0, 0.0, 0.0, 0.0, 0.0, 0.0, 0.0, 0.0, 0.0, 0.0, 0.0, 0.0, 0.0, 0.0, 0.0, 0.0, 0.0, 0.0, 0.0, 0.0, 0.0, 0.0, 0.0, 0.0, 0.0, 0.0, 0.0, 0.0, 0.0, 0.0, 0.0, 0.0, 0.0, 0.0, 0.0, 0.0, 0.0, 0.0, 0.0, 0.0, 0.0, 0.0, 0.0, 0.0, 0.0, 0.0, 0.0, 0.0, 0.0, 0.0, 0.0, 0.0, 0.0, 0.0, 0.0, 0.0, 0.0, 0.0, 0.0, 0.0, 0.0, 0.0, 0.0, 0.0, 0.0, 0.0, 0.0, 0.0, 0.0, 0.0, 0.0, 0.0, 0.0, 0.0, 0.0, 0.0, 0.0, 0.0, 0.0, 0.0, 0.0, 0.0, 0.0, 0.0, 0.0, 0.0, 0.0, 0.0, 0.0, 0.0, 0.0, 0.0, 0.0, 0.0, 0.0, 0.0, 0.0, 0.0, 0.0, 0.0, 0.0, 0.0, 0.0, 0.0, 0.0, 0.0, 0.0, 0.0, 0.0, 0.0, 0.0, 0.0, 0.0, 0.0, 0.0, 0.0, 0.0, 0.0, 0.0, 0.0, 0.0, 0.0, 0.0, 0.0, 0.0, 0.0, 0.0, 0.0, 0.0, 0.0, 0.0, 0.0, 0.0, 0.0, 0.0, 0.0, 0.0, 0.0, 0.0, 0.0, 0.0, 0.0, 0.0, 0.0, 0.0, 0.0, 0.0, 0.0, 0.0, 0.0, 0.0, 0.0, 0.0, 0.0, 0.0, 0.0, 0.0, 0.0, 0.0, 0.0, 0.0, 0.0, 0.0, 0.0, 0.0, 0.0, 0.0, 0.0, 0.0, 0.0, 0.0, 0.0, 0.0, 0.0, 0.0, 0.0, 0.0, 0.0, 0.0, 0.0, 0.0, 0.0])
me_circle_001.use_remesh_fix_poles = True
me_circle_001.use_remesh_preserve_attributes = False
me_circle_001.use_mirror_vertex_groups = False
me_circle_001.update()
me_cube_002 = bpy.data.meshes.new('Cube.002')
me_cube_002.from_pydata([(12.95, -23.98, -39.73), (12.95, 23.98, -39.73), (124.2, 4.054, -7.851), (124.2, 0.0, -6.172), (124.2, 0.0, -4.415), (58.41, 0.0, -4.415), (124.2, 5.296, -6.609), (58.41, 5.296, -6.609), (124.2, 7.489, -11.9), (58.41, 7.489, -11.9), (124.2, 5.296, -17.2), (58.41, 5.296, -17.2), (124.2, 0.0, -19.39), (58.41, 0.0, -19.39), (124.2, -5.296, -17.2), (58.41, -5.296, -17.2), (124.2, -7.489, -11.9), (58.41, -7.489, -11.9), (124.2, -5.296, -6.609), (58.41, -5.296, -6.609), (124.2, 5.733, -11.9), (124.2, 4.054, -15.96), (124.2, 0.0, -17.64), (124.2, -4.054, -15.96), (124.2, -5.733, -11.9), (124.2, -4.054, -7.851), (186.3, -4.054, -7.851), (186.3, -3.052e-05, -6.172), (186.3, -5.733, -11.9), (186.3, -4.054, -15.96), (186.3, -3.052e-05, -17.64), (186.3, 4.054, -15.96), (186.3, 5.733, -11.9), (186.3, 4.054, -7.851), (-32.95, -21.93, -39.73), (-37.06, -21.46, -39.73), (-37.22, -23.76, -37.69), (-33.14, -24.18, -37.69), (-41.38, -27.74, 21.21), (-41.65, -25.73, 23.29), (-37.66, -26.64, 23.98), (-37.45, -28.49, 21.94), (11.09, -24.18, -37.69), (15.22, -24.18, -37.69), (12.95, -23.98, -39.73), (15.62, -26.64, 23.98), (19.72, -25.91, 23.98), (19.43, -27.89, 21.94), (15.4, -28.49, 21.94), (-32.95, 21.93, -39.73), (-33.14, 24.18, -37.69), (-37.22, 23.76, -37.69), (-37.06, 21.46, -39.73), (-37.66, 26.64, 23.98), (-41.65, 25.73, 23.29), (-41.38, 27.74, 21.21), (-37.45, 28.49, 21.94), (12.95, 23.98, -39.73), (15.22, 24.18, -37.69), (11.09, 24.18, -37.69), (19.72, 25.91, 23.98), (15.62, 26.64, 23.98), (15.4, 28.49, 21.94), (19.43, 27.89, 21.94), (-67.06, -17.37, -37.68), (-67.02, -15.28, -39.73), (-69.07, -14.9, -37.68), (-80.9, -17.72, 9.052), (-82.81, -14.9, 8.485), (-80.87, -15.54, 11.22), (-80.9, 17.72, 9.052), (-80.87, 15.54, 11.22), (-82.81, 14.9, 8.485), (-67.06, 17.37, -37.68), (-69.07, 14.9, -37.68), (-67.02, 15.28, -39.73), (64.38, -24.65, 21.95), (63.46, -22.46, 23.98), (66.46, -21.93, 22.16), (87.19, -23.98, -37.68), (89.63, -21.93, -37.91), (88.53, -21.93, -39.73), (88.53, 21.93, -39.73), (89.63, 21.93, -37.91), (87.19, 23.98, -37.68), (63.46, 22.46, 23.98), (64.38, 24.65, 21.95), (66.46, 21.93, 22.16), (186.3, -3.202, -8.703), (186.3, -3.052e-05, -7.376), (186.3, -4.528, -11.9), (186.3, -3.202, -15.11), (186.3, -3.052e-05, -16.43), (186.3, 3.202, -15.11), (186.3, 4.528, -11.9), (186.3, 3.202, -8.703), (160.3, -3.202, -8.703), (160.3, -3.052e-05, -7.376), (160.3, -4.528, -11.9), (160.3, -3.202, -15.11), (160.3, -3.052e-05, -16.43), (160.3, 3.202, -15.11), (160.3, 4.528, -11.9), (160.3, 3.202, -8.703), (15.62, -8.88, 23.98), (15.62, 8.88, 23.98), (19.72, 8.637, 23.98), (19.72, -8.637, 23.98), (-32.95, -7.309, -39.73), (-32.95, 7.309, -39.73), (-37.06, 7.153, -39.73), (-37.06, -7.153, -39.73), (-37.66, 8.88, 23.98), (-37.66, -8.88, 23.98), (-41.65, -8.575, 23.29), (-41.65, 8.575, 23.29), (-67.02, -5.094, -39.73), (-67.02, 5.094, -39.73), (-69.07, 4.968, -37.68), (-69.07, -4.968, -37.68), (-82.81, -4.968, 8.485), (-82.81, 4.968, 8.485), (88.53, 7.309, -39.73), (88.53, -7.309, -39.73), (89.63, -7.309, -37.91), (89.63, 7.309, -37.91), (63.46, -7.488, 23.98), (63.46, 7.488, 23.98), (66.46, 7.309, 22.16), (66.46, -7.309, 22.16), (-78.0, 5.427, 12.11), (-80.87, 3.62, 11.22), (-81.77, 5.081, 9.956), (-80.87, 6.733, 11.22), (-80.87, -3.62, 11.22), (-78.0, -5.427, 12.11), (-80.87, -6.733, 11.22), (-81.77, -5.081, 9.956), (15.62, -8.88, 37.52), (15.62, -7.322, 39.11), (15.62, 7.322, 39.11), (15.62, 8.88, 37.52), (19.72, 8.637, 37.53), (19.72, 7.08, 39.11), (19.72, -7.08, 39.11), (19.72, -8.637, 37.53), (-37.66, 8.88, 37.52), (-37.66, 7.322, 39.11), (-37.66, -7.322, 39.11), (-37.66, -8.88, 37.52), (-41.65, -8.575, 36.82), (-41.65, -7.017, 38.42), (-41.65, 7.017, 38.42), (-41.65, 8.575, 36.82), (-66.14, 5.643, 25.31), (-67.2, 3.62, 26.35), (-66.14, -5.643, 25.31), (-67.2, -3.62, 26.35), (63.46, -7.488, 37.53), (63.46, -5.93, 39.11), (63.46, 5.93, 39.11), (63.46, 7.488, 37.53), (124.2, 4.054, 7.37), (124.2, 0.0, 9.049), (124.2, 0.0, 10.81), (58.41, 0.0, 10.81), (124.2, 5.296, 8.612), (58.41, 5.296, 8.612), (124.2, 7.489, 3.316), (58.41, 7.489, 3.316), (124.2, 5.296, -1.98), (58.41, 5.296, -1.98), (124.2, 0.0, -4.173), (58.41, 0.0, -4.173), (124.2, -5.296, -1.98), (58.41, -5.296, -1.98), (124.2, -7.489, 3.316), (58.41, -7.489, 3.316), (124.2, -5.296, 8.612), (58.41, -5.296, 8.612), (124.2, 5.733, 3.316), (124.2, 4.054, -0.7377), (124.2, 0.0, -2.417), (124.2, -4.054, -0.7377), (124.2, -5.733, 3.316), (124.2, -4.054, 7.37), (186.3, -4.054, 7.37), (186.3, -3.052e-05, 9.049), (186.3, -5.733, 3.316), (186.3, -4.054, -0.7377), (186.3, -3.052e-05, -2.417), (186.3, 4.054, -0.7377), (186.3, 5.733, 3.316), (186.3, 4.054, 7.37), (186.3, -3.202, 6.518), (186.3, -3.052e-05, 7.844), (186.3, -4.528, 3.316), (186.3, -3.202, 0.1138), (186.3, -3.052e-05, -1.213), (186.3, 3.202, 0.1138), (186.3, 4.528, 3.316), (186.3, 3.202, 6.518), (160.3, -3.202, 6.518), (160.3, -3.052e-05, 7.844), (160.3, -4.528, 3.316), (160.3, -3.202, 0.1138), (160.3, -3.052e-05, -1.213), (160.3, 3.202, 0.1138), (160.3, 4.528, 3.316), (160.3, 3.202, 6.518), (124.2, 19.03, -0.9201), (124.2, 14.97, 0.759), (124.2, 14.97, 2.516), (58.41, 14.97, 2.516), (124.2, 20.27, 0.322), (58.41, 20.27, 0.322), (124.2, 22.46, -4.974), (58.41, 22.46, -4.974), (124.2, 20.27, -10.27), (58.41, 20.27, -10.27), (124.2, 14.97, -12.46), (58.41, 14.97, -12.46), (124.2, 9.677, -10.27), (58.41, 9.677, -10.27), (124.2, 7.484, -4.974), (58.41, 7.484, -4.974), (124.2, 9.677, 0.322), (58.41, 9.677, 0.322), (124.2, 20.71, -4.974), (124.2, 19.03, -9.027), (124.2, 14.97, -10.71), (124.2, 10.92, -9.027), (124.2, 9.24, -4.974), (124.2, 10.92, -0.9201), (186.3, 10.92, -0.9201), (186.3, 14.97, 0.759), (186.3, 9.24, -4.974), (186.3, 10.92, -9.027), (186.3, 14.97, -10.71), (186.3, 19.03, -9.027), (186.3, 20.71, -4.974), (186.3, 19.03, -0.9201), (186.3, 11.77, -1.772), (186.3, 14.97, -0.4452), (186.3, 10.44, -4.974), (186.3, 11.77, -8.176), (186.3, 14.97, -9.502), (186.3, 18.17, -8.176), (186.3, 19.5, -4.974), (186.3, 18.17, -1.772), (160.3, 11.77, -1.772), (160.3, 14.97, -0.4452), (160.3, 10.44, -4.974), (160.3, 11.77, -8.176), (160.3, 14.97, -9.502), (160.3, 18.17, -8.176), (160.3, 19.5, -4.974), (160.3, 18.17, -1.772), (124.2, -10.1, -0.9201), (124.2, -14.16, 0.759), (124.2, -14.16, 2.516), (58.41, -14.16, 2.516), (124.2, -8.862, 0.322), (58.41, -8.862, 0.322), (124.2, -6.669, -4.974), (58.41, -6.669, -4.974), (124.2, -8.862, -10.27), (58.41, -8.862, -10.27), (124.2, -14.16, -12.46), (58.41, -14.16, -12.46), (124.2, -19.45, -10.27), (58.41, -19.45, -10.27), (124.2, -21.65, -4.974), (58.41, -21.65, -4.974), (124.2, -19.45, 0.322), (58.41, -19.45, 0.322), (124.2, -8.425, -4.974), (124.2, -10.1, -9.027), (124.2, -14.16, -10.71), (124.2, -18.21, -9.027), (124.2, -19.89, -4.974), (124.2, -18.21, -0.9201), (186.3, -18.21, -0.9201), (186.3, -14.16, 0.759), (186.3, -19.89, -4.974), (186.3, -18.21, -9.027), (186.3, -14.16, -10.71), (186.3, -10.1, -9.027), (186.3, -8.425, -4.974), (186.3, -10.1, -0.9201), (186.3, -17.36, -1.772), (186.3, -14.16, -0.4452), (186.3, -18.69, -4.974), (186.3, -17.36, -8.176), (186.3, -14.16, -9.502), (186.3, -10.96, -8.176), (186.3, -9.629, -4.974), (186.3, -10.96, -1.772), (160.3, -17.36, -1.772), (160.3, -14.16, -0.4452), (160.3, -18.69, -4.974), (160.3, -17.36, -8.176), (160.3, -14.16, -9.502), (160.3, -10.96, -8.176), (160.3, -9.629, -4.974), (160.3, -10.96, -1.772)], [], [(110, 117, 75, 52), (59, 50, 56, 62), (51, 73, 70, 55), (43, 79, 76, 47), (37, 42, 48, 41), (140, 147, 148, 139), (125, 83, 87, 128), (63, 86, 84, 58), (104, 113, 40, 45), (38, 67, 64, 36), (57, 82, 122, 123, 81, 44), (57, 44, 0, 1), (119, 66, 68, 120), (106, 127, 85, 60), (23, 29, 28, 24), (10, 21, 22, 12), (4, 6, 7, 5), (2, 33, 32, 20), (16, 24, 25, 18), (6, 8, 9, 7), (20, 32, 31, 21), (8, 20, 21, 10), (8, 10, 11, 9), (21, 31, 30, 22), (18, 25, 3, 4), (10, 12, 13, 11), (3, 27, 33, 2), (14, 23, 24, 16), (12, 14, 15, 13), (22, 30, 29, 23), (6, 2, 20, 8), (14, 16, 17, 15), (24, 28, 26, 25), (4, 3, 2, 6), (16, 18, 19, 17), (25, 26, 27, 3), (26, 88, 89, 27), (18, 4, 5, 19), (12, 22, 23, 14), (34, 37, 36, 35), (38, 41, 40, 39), (42, 44, 43), (45, 48, 47, 46), (49, 52, 51, 50), (53, 56, 55, 54), (57, 59, 58), (60, 63, 62, 61), (64, 66, 65), (67, 69, 68), (70, 72, 71), (73, 75, 74), (76, 78, 77), (79, 81, 80), (82, 84, 83), (85, 87, 86), (44, 42, 37, 34), (36, 37, 41, 38), (40, 41, 48, 45), (47, 48, 42, 43), (105, 106, 60, 61), (62, 63, 58, 59), (49, 50, 59, 57), (61, 62, 56, 53), (55, 56, 50, 51), (109, 110, 52, 49), (113, 114, 39, 40), (66, 64, 67, 68), (72, 70, 73, 74), (117, 118, 74, 75), (114, 150, 156, 135), (38, 39, 69, 67), (70, 71, 54, 55), (75, 73, 51, 52), (35, 36, 64, 65), (78, 76, 79, 80), (123, 124, 80, 81), (127, 128, 87, 85), (86, 87, 83, 84), (63, 60, 85, 86), (76, 77, 46, 47), (81, 79, 43, 44), (57, 58, 84, 82), (44, 34, 108, 109, 49, 57), (94, 102, 101, 93), (27, 89, 95, 33), (32, 94, 93, 31), (30, 92, 91, 29), (28, 90, 88, 26), (33, 95, 94, 32), (31, 93, 92, 30), (29, 91, 90, 28), (97, 96, 98, 99, 100, 101, 102, 103), (92, 100, 99, 91), (90, 98, 96, 88), (95, 103, 102, 94), (93, 101, 100, 92), (91, 99, 98, 90), (88, 96, 97, 89), (89, 97, 103, 95), (77, 78, 129, 126), (126, 129, 128, 127), (82, 83, 125, 122), (122, 125, 124, 123), (137, 120, 68, 69, 136), (71, 72, 121, 132, 133), (65, 66, 119, 116), (116, 119, 118, 117), (53, 54, 115, 112), (147, 152, 151, 148), (34, 35, 111, 108), (108, 111, 110, 109), (45, 46, 107, 104), (46, 77, 126, 107), (112, 146, 141, 105), (74, 118, 121, 72), (118, 119, 120, 121), (61, 53, 112, 105), (54, 71, 133, 130, 115), (80, 124, 129, 78), (124, 125, 128, 129), (132, 121, 120, 137, 134, 131), (114, 135, 136, 69, 39), (35, 65, 116, 111), (111, 116, 117, 110), (115, 153, 146, 112), (107, 145, 138, 104), (126, 158, 145, 107), (104, 138, 149, 113), (127, 161, 160, 159, 158, 126), (106, 142, 161, 127), (113, 149, 150, 114), (144, 159, 160, 143), (134, 157, 155, 131), (105, 141, 142, 106), (139, 144, 143, 140), (152, 155, 157, 151), (130, 133, 132, 131), (134, 137, 136, 135), (130, 131, 155, 154), (134, 135, 156, 157), (147, 146, 153, 152), (149, 148, 151, 150), (139, 138, 145, 144), (141, 140, 143, 142), (144, 145, 158, 159), (142, 143, 160, 161), (140, 141, 146, 147), (138, 139, 148, 149), (152, 153, 154, 155), (150, 151, 157, 156), (130, 154, 153, 115), (183, 189, 188, 184), (170, 181, 182, 172), (164, 166, 167, 165), (162, 193, 192, 180), (176, 184, 185, 178), (166, 168, 169, 167), (180, 192, 191, 181), (168, 180, 181, 170), (168, 170, 171, 169), (181, 191, 190, 182), (178, 185, 163, 164), (170, 172, 173, 171), (163, 187, 193, 162), (174, 183, 184, 176), (172, 174, 175, 173), (182, 190, 189, 183), (166, 162, 180, 168), (174, 176, 177, 175), (184, 188, 186, 185), (164, 163, 162, 166), (176, 178, 179, 177), (185, 186, 187, 163), (186, 194, 195, 187), (178, 164, 165, 179), (172, 182, 183, 174), (200, 208, 207, 199), (187, 195, 201, 193), (192, 200, 199, 191), (190, 198, 197, 189), (188, 196, 194, 186), (193, 201, 200, 192), (191, 199, 198, 190), (189, 197, 196, 188), (203, 202, 204, 205, 206, 207, 208, 209), (198, 206, 205, 197), (196, 204, 202, 194), (201, 209, 208, 200), (199, 207, 206, 198), (197, 205, 204, 196), (194, 202, 203, 195), (195, 203, 209, 201), (231, 237, 236, 232), (218, 229, 230, 220), (212, 214, 215, 213), (210, 241, 240, 228), (224, 232, 233, 226), (214, 216, 217, 215), (228, 240, 239, 229), (216, 228, 229, 218), (216, 218, 219, 217), (229, 239, 238, 230), (226, 233, 211, 212), (218, 220, 221, 219), (211, 235, 241, 210), (222, 231, 232, 224), (220, 222, 223, 221), (230, 238, 237, 231), (214, 210, 228, 216), (222, 224, 225, 223), (232, 236, 234, 233), (212, 211, 210, 214), (224, 226, 227, 225), (233, 234, 235, 211), (234, 242, 243, 235), (226, 212, 213, 227), (220, 230, 231, 222), (248, 256, 255, 247), (235, 243, 249, 241), (240, 248, 247, 239), (238, 246, 245, 237), (236, 244, 242, 234), (241, 249, 248, 240), (239, 247, 246, 238), (237, 245, 244, 236), (251, 250, 252, 253, 254, 255, 256, 257), (246, 254, 253, 245), (244, 252, 250, 242), (249, 257, 256, 248), (247, 255, 254, 246), (245, 253, 252, 244), (242, 250, 251, 243), (243, 251, 257, 249), (279, 285, 284, 280), (266, 277, 278, 268), (260, 262, 263, 261), (258, 289, 288, 276), (272, 280, 281, 274), (262, 264, 265, 263), (276, 288, 287, 277), (264, 276, 277, 266), (264, 266, 267, 265), (277, 287, 286, 278), (274, 281, 259, 260), (266, 268, 269, 267), (259, 283, 289, 258), (270, 279, 280, 272), (268, 270, 271, 269), (278, 286, 285, 279), (262, 258, 276, 264), (270, 272, 273, 271), (280, 284, 282, 281), (260, 259, 258, 262), (272, 274, 275, 273), (281, 282, 283, 259), (282, 290, 291, 283), (274, 260, 261, 275), (268, 278, 279, 270), (296, 304, 303, 295), (283, 291, 297, 289), (288, 296, 295, 287), (286, 294, 293, 285), (284, 292, 290, 282), (289, 297, 296, 288), (287, 295, 294, 286), (285, 293, 292, 284), (299, 298, 300, 301, 302, 303, 304, 305), (294, 302, 301, 293), (292, 300, 298, 290), (297, 305, 304, 296), (295, 303, 302, 294), (293, 301, 300, 292), (290, 298, 299, 291), (291, 299, 305, 297)])
me_cube_002.polygons.foreach_set('use_smooth', [0, 0, 0, 0, 0, 0, 0, 0, 0, 0, 0, 0, 0, 0, 1, 0, 1, 1, 0, 1, 1, 0, 1, 1, 0, 1, 1, 0, 1, 1, 0, 1, 1, 0, 1, 1, 0, 1, 0, 0, 0, 0, 0, 0, 0, 0, 0, 0, 0, 0, 0, 0, 0, 0, 0, 0, 0, 0, 0, 0, 0, 0, 0, 0, 0, 0, 0, 0, 0, 0, 0, 0, 0, 0, 0, 0, 0, 0, 0, 0, 0, 0, 0, 1, 0, 0, 0, 0, 0, 0, 0, 0, 1, 1, 1, 1, 1, 1, 1, 0, 0, 0, 0, 0, 0, 0, 0, 0, 0, 0, 0, 0, 0, 0, 0, 0, 0, 0, 0, 0, 0, 0, 0, 0, 0, 0, 0, 0, 0, 0, 0, 0, 0, 0, 0, 0, 0, 0, 0, 0, 0, 0, 0, 0, 0, 0, 0, 0, 0, 0, 0, 1, 0, 1, 1, 0, 1, 1, 0, 1, 1, 0, 1, 1, 0, 1, 1, 0, 1, 1, 0, 1, 1, 0, 1, 0, 1, 0, 0, 0, 0, 0, 0, 0, 0, 1, 1, 1, 1, 1, 1, 1, 1, 0, 1, 1, 0, 1, 1, 0, 1, 1, 0, 1, 1, 0, 1, 1, 0, 1, 1, 0, 1, 1, 0, 1, 0, 1, 0, 0, 0, 0, 0, 0, 0, 0, 1, 1, 1, 1, 1, 1, 1, 1, 0, 1, 1, 0, 1, 1, 0, 1, 1, 0, 1, 1, 0, 1, 1, 0, 1, 1, 0, 1, 1, 0, 1, 0, 1, 0, 0, 0, 0, 0, 0, 0, 0, 1, 1, 1, 1, 1, 1, 1])
_uv = me_cube_002.uv_layers.new(name='UVMap')
_uv.uv.foreach_set('vector', [0.2878, 0.75, 0.2869, 0.75, 0.3608, 0.75, 0.3634, 0.75, 0.3856, 0.5103, 0.3856, 0.7397, 0.6144, 0.7407, 0.6144, 0.5093, 0.3862, 0.75, 0.388, 0.75, 0.6117, 0.75, 0.6136, 0.75, 0.3857, 0.25, 0.3857, 0.25, 0.6145, 0.25, 0.6144, 0.25, 0.3856, 0.01035, 0.3856, 0.2397, 0.6144, 0.2407, 0.6144, 0.009271, 0.7181, 0.5089, 0.7181, 0.7411, 0.7819, 0.7411, 0.7819, 0.5089, 0.3845, 0.4131, 0.3845, 0.4893, 0.6155, 0.4893, 0.6155, 0.4131, 0.6144, 0.5, 0.6145, 0.5, 0.3857, 0.5, 0.3857, 0.5, 0.7887, 0.5089, 0.7887, 0.7411, 0.8661, 0.7411, 0.8661, 0.5089, 0.6136, 0.0, 0.6117, 0.0, 0.388, 0.0, 0.3862, 0.0, 0.375, 0.5, 0.3643, 0.5, 0.2881, 0.5, 0.2119, 0.5, 0.1357, 0.5, 0.125, 0.5, 0.375, 0.5, 0.375, 0.25, 0.375, 0.25, 0.375, 0.5, 0.3887, 0.9116, 0.3887, 0.9849, 0.6113, 0.9849, 0.6113, 0.9116, 0.7116, 0.5, 0.7118, 0.5, 0.6354, 0.5, 0.6347, 0.5, 0.375, 0.5, 0.375, 0.5, 0.25, 0.5, 0.25, 0.5, 0.625, 0.5, 0.625, 0.5, 0.5, 0.5, 0.5, 0.5, 1.0, 0.5, 0.875, 0.5, 0.875, 1.0, 1.0, 1.0, 0.875, 0.5, 0.875, 0.5, 0.75, 0.5, 0.75, 0.5, 0.25, 0.5, 0.25, 0.5, 0.125, 0.5, 0.125, 0.5, 0.875, 0.5, 0.75, 0.5, 0.75, 1.0, 0.875, 1.0, 0.75, 0.5, 0.75, 0.5, 0.625, 0.5, 0.625, 0.5, 0.75, 0.5, 0.75, 0.5, 0.625, 0.5, 0.625, 0.5, 0.75, 0.5, 0.625, 0.5, 0.625, 1.0, 0.75, 1.0, 0.625, 0.5, 0.625, 0.5, 0.5, 0.5, 0.5, 0.5, 0.125, 0.5, 0.125, 0.5, 0.0, 0.5, 0.0, 0.5, 0.625, 0.5, 0.5, 0.5, 0.5, 1.0, 0.625, 1.0, 1.0, 0.5, 1.0, 0.5, 0.875, 0.5, 0.875, 0.5, 0.375, 0.5, 0.375, 0.5, 0.25, 0.5, 0.25, 0.5, 0.5, 0.5, 0.375, 0.5, 0.375, 1.0, 0.5, 1.0, 0.5, 0.5, 0.5, 0.5, 0.375, 0.5, 0.375, 0.5, 0.875, 0.5, 0.875, 0.5, 0.75, 0.5, 0.75, 0.5, 0.375, 0.5, 0.25, 0.5, 0.25, 1.0, 0.375, 1.0, 0.25, 0.5, 0.25, 0.5, 0.125, 0.5, 0.125, 0.5, 1.0, 0.5, 1.0, 0.5, 0.875, 0.5, 0.875, 0.5, 0.25, 0.5, 0.125, 0.5, 0.125, 1.0, 0.25, 1.0, 0.125, 0.5, 0.125, 0.5, 0.0, 0.5, 0.0, 0.5, 0.125, 0.5, 0.125, 0.5, 0.0, 0.5, 0.0, 0.5, 0.125, 0.5, 0.0, 0.5, 0.0, 1.0, 0.125, 1.0, 0.5, 0.5, 0.5, 0.5, 0.375, 0.5, 0.375, 0.5, 0.1357, 0.7393, 0.125, 0.7403, 0.1261, 0.75, 0.1381, 0.75, 0.6136, 0.0, 0.6133, 0.0, 0.6229, 0.0, 0.625, 0.0, 0.3856, 0.2397, 0.375, 0.25, 0.3867, 0.25, 0.8661, 0.5089, 0.875, 0.5099, 0.8715, 0.5, 0.8629, 0.5, 0.3643, 0.7393, 0.3634, 0.75, 0.3862, 0.75, 0.3856, 0.7397, 0.6339, 0.7411, 0.6144, 0.7407, 0.6136, 0.75, 0.6353, 0.75, 0.375, 0.5, 0.375, 0.5, 0.375, 0.5, 0.6347, 0.5, 0.6144, 0.5, 0.6144, 0.5093, 0.6339, 0.5089, 0.388, 0.0, 0.3887, 0.0, 0.375, 0.0, 0.6117, 0.0, 0.625, 0.0, 0.6113, 0.0, 0.6117, 0.75, 0.6113, 0.75, 0.625, 0.75, 0.388, 0.75, 0.375, 0.75, 0.3887, 0.75, 0.6145, 0.25, 0.6155, 0.25, 0.625, 0.25, 0.3857, 0.25, 0.375, 0.25, 0.3845, 0.25, 0.3643, 0.5, 0.375, 0.5, 0.3643, 0.5, 0.6354, 0.5, 0.6357, 0.5, 0.625, 0.5, 0.0, 0.0, 0.0, 0.0, 0.0, 0.0, 0.0, 0.0, 0.3862, 0.0, 0.3856, 0.01035, 0.6144, 0.009271, 0.6136, 0.0, 0.8661, 0.7411, 0.875, 0.7401, 0.875, 0.5099, 0.8661, 0.5089, 0.6144, 0.25, 0.6144, 0.2407, 0.3856, 0.2397, 0.3857, 0.25, 0.7113, 0.5089, 0.7116, 0.5, 0.6347, 0.5, 0.6339, 0.5089, 0.6144, 0.5093, 0.6144, 0.5, 0.3857, 0.5, 0.3856, 0.5103, 0.3643, 0.7393, 0.3856, 0.7397, 0.3856, 0.5103, 0.375, 0.5, 0.6339, 0.5089, 0.6144, 0.5093, 0.6144, 0.7407, 0.6339, 0.7411, 0.6136, 0.75, 0.6144, 0.7407, 0.3856, 0.7397, 0.3862, 0.75, 0.2881, 0.7393, 0.2878, 0.75, 0.3634, 0.75, 0.3643, 0.7393, 0.7887, 0.7411, 0.7882, 0.75, 0.8647, 0.75, 0.8661, 0.7411, 0.3887, 0.9849, 0.3887, 1.0, 0.6151, 1.0, 0.6113, 0.9849, 0.6113, 0.7651, 0.6117, 0.75, 0.388, 0.75, 0.3887, 0.7651, 0.2869, 0.75, 0.2866, 0.75, 0.3599, 0.75, 0.3608, 0.75, 0.7882, 0.75, 0.7882, 0.75, 0.7872, 0.75, 0.7872, 0.75, 0.6136, 0.0, 0.625, 0.0, 0.625, 0.0, 0.6117, 0.0, 0.6117, 0.75, 0.6387, 0.75, 0.6353, 0.75, 0.6136, 0.75, 0.3608, 0.75, 0.388, 0.75, 0.3862, 0.75, 0.3634, 0.75, 0.1366, 0.75, 0.125, 0.75, 0.125, 0.75, 0.1392, 0.75, 0.6155, 0.2607, 0.6145, 0.25, 0.3857, 0.25, 0.3845, 0.2607, 0.2119, 0.5, 0.2119, 0.5, 0.1357, 0.5, 0.1357, 0.5, 0.7118, 0.5, 0.7119, 0.5, 0.6357, 0.5, 0.6354, 0.5, 0.6145, 0.5, 0.6155, 0.4893, 0.3845, 0.4893, 0.3857, 0.5, 0.6144, 0.5, 0.6347, 0.5, 0.6354, 0.5, 0.6145, 0.5, 0.6145, 0.25, 0.625, 0.25, 0.625, 0.25, 0.6144, 0.25, 0.1357, 0.5, 0.125, 0.5, 0.125, 0.5, 0.125, 0.5, 0.375, 0.5, 0.3857, 0.5, 0.3857, 0.5, 0.3643, 0.5, 0.125, 0.5, 0.1357, 0.7393, 0.2119, 0.7393, 0.2881, 0.7393, 0.3643, 0.7393, 0.375, 0.5, 0.75, 0.5, 0.75, 0.5, 0.625, 0.5, 0.625, 0.5, 1.0, 0.5, 1.0, 0.5, 0.875, 0.5, 0.875, 0.5, 0.75, 0.5, 0.75, 0.5, 0.625, 0.5, 0.625, 0.5, 0.5, 0.5, 0.5, 0.5, 0.375, 0.5, 0.375, 0.5, 0.25, 0.5, 0.25, 0.5, 0.125, 0.5, 0.125, 0.5, 0.875, 0.5, 0.875, 0.5, 0.75, 0.5, 0.75, 0.5, 0.625, 0.5, 0.625, 0.5, 0.5, 0.5, 0.5, 0.5, 0.375, 0.5, 0.375, 0.5, 0.25, 0.5, 0.25, 0.5, 0.75, 0.49, 0.5803, 0.4197, 0.51, 0.25, 0.5803, 0.08029, 0.75, 0.01, 0.9197, 0.08029, 0.99, 0.25, 0.9197, 0.4197, 0.5, 0.5, 0.5, 0.5, 0.375, 0.5, 0.375, 0.5, 0.25, 0.5, 0.25, 0.5, 0.125, 0.5, 0.125, 0.5, 0.875, 0.5, 0.875, 0.5, 0.75, 0.5, 0.75, 0.5, 0.625, 0.5, 0.625, 0.5, 0.5, 0.5, 0.5, 0.5, 0.375, 0.5, 0.375, 0.5, 0.25, 0.5, 0.25, 0.5, 0.125, 0.5, 0.125, 0.5, 0.0, 0.5, 0.0, 0.5, 1.0, 0.5, 1.0, 0.5, 0.875, 0.5, 0.875, 0.5, 0.8646, 0.5, 0.8643, 0.5, 0.7881, 0.5, 0.7882, 0.5, 0.7882, 0.5, 0.7881, 0.5, 0.7119, 0.5, 0.7118, 0.5, 0.3643, 0.5, 0.3643, 0.5, 0.2881, 0.5, 0.2881, 0.5, 0.2881, 0.5, 0.2881, 0.5, 0.2119, 0.5, 0.2119, 0.5, 0.7869, 0.75, 0.7866, 0.75, 0.8599, 0.75, 0.8613, 0.75, 0.7982, 0.75, 0.6387, 0.75, 0.6401, 0.75, 0.7134, 0.75, 0.7131, 0.75, 0.7018, 0.75, 0.1392, 0.75, 0.1401, 0.75, 0.2134, 0.75, 0.2131, 0.75, 0.2131, 0.75, 0.2134, 0.75, 0.2866, 0.75, 0.2869, 0.75, 0.6339, 0.7411, 0.6353, 0.75, 0.7118, 0.75, 0.7113, 0.7411, 0.7181, 0.7411, 0.7187, 0.75, 0.7813, 0.75, 0.7819, 0.7411, 0.1357, 0.7393, 0.1366, 0.75, 0.2122, 0.75, 0.2119, 0.7393, 0.2119, 0.7393, 0.2122, 0.75, 0.2878, 0.75, 0.2881, 0.7393, 0.8661, 0.5089, 0.8653, 0.5, 0.7884, 0.5, 0.7887, 0.5089, 0.8653, 0.5, 0.8646, 0.5, 0.7882, 0.5, 0.7884, 0.5, 0.7113, 0.7411, 0.7113, 0.7411, 0.7113, 0.5089, 0.7113, 0.5089, 0.3887, 0.7651, 0.3887, 0.8384, 0.6113, 0.8384, 0.6113, 0.7651, 0.3887, 0.8384, 0.3887, 0.9116, 0.6113, 0.9116, 0.6113, 0.8384, 0.6339, 0.5089, 0.6339, 0.7411, 0.7113, 0.7411, 0.7113, 0.5089, 0.6353, 0.75, 0.6387, 0.75, 0.7018, 0.75, 0.7128, 0.75, 0.7118, 0.75, 0.3845, 0.2607, 0.3845, 0.3369, 0.6155, 0.3369, 0.6155, 0.2607, 0.3845, 0.3369, 0.3845, 0.4131, 0.6155, 0.4131, 0.6155, 0.3369, 0.7131, 0.75, 0.7134, 0.75, 0.7866, 0.75, 0.7869, 0.75, 0.7759, 0.75, 0.7241, 0.75, 0.7882, 0.75, 0.7872, 0.75, 0.7982, 0.75, 0.8613, 0.75, 0.8647, 0.75, 0.1366, 0.75, 0.1392, 0.75, 0.2131, 0.75, 0.2122, 0.75, 0.2122, 0.75, 0.2131, 0.75, 0.2869, 0.75, 0.2878, 0.75, 0.7118, 0.75, 0.7118, 0.75, 0.7113, 0.7411, 0.7113, 0.7411, 0.7884, 0.5, 0.7884, 0.5, 0.7887, 0.5089, 0.7887, 0.5089, 0.7882, 0.5, 0.7882, 0.5, 0.7884, 0.5, 0.7884, 0.5, 0.7887, 0.5089, 0.7887, 0.5089, 0.7887, 0.7411, 0.7887, 0.7411, 0.7118, 0.5, 0.7118, 0.5, 0.7198, 0.5, 0.7802, 0.5, 0.7882, 0.5, 0.7882, 0.5, 0.7116, 0.5, 0.7116, 0.5, 0.7118, 0.5, 0.7118, 0.5, 0.7887, 0.7411, 0.7887, 0.7411, 0.7882, 0.75, 0.7882, 0.75, 0.7815, 0.5, 0.7802, 0.5, 0.7198, 0.5, 0.7185, 0.5, 0.7759, 0.75, 0.7759, 0.75, 0.7241, 0.75, 0.7241, 0.75, 0.7113, 0.5089, 0.7113, 0.5089, 0.7116, 0.5, 0.7116, 0.5, 0.7819, 0.5089, 0.7815, 0.5, 0.7185, 0.5, 0.7181, 0.5089, 0.7187, 0.75, 0.7241, 0.75, 0.7759, 0.75, 0.7813, 0.75, 0.7128, 0.75, 0.7018, 0.75, 0.7131, 0.75, 0.7129, 0.75, 0.7759, 0.75, 0.7869, 0.75, 0.7982, 0.75, 0.7889, 0.75, 0.7128, 0.75, 0.7241, 0.75, 0.7241, 0.75, 0.7128, 0.75, 0.7759, 0.75, 0.7872, 0.75, 0.7872, 0.75, 0.7759, 0.75, 0.7181, 0.7411, 0.7113, 0.7411, 0.7118, 0.75, 0.7187, 0.75, 0.7887, 0.7411, 0.7819, 0.7411, 0.7813, 0.75, 0.7882, 0.75, 0.7819, 0.5089, 0.7887, 0.5089, 0.7884, 0.5, 0.7815, 0.5, 0.7113, 0.5089, 0.7181, 0.5089, 0.7185, 0.5, 0.7116, 0.5, 0.7815, 0.5, 0.7884, 0.5, 0.7882, 0.5, 0.7802, 0.5, 0.7116, 0.5, 0.7185, 0.5, 0.7198, 0.5, 0.7118, 0.5, 0.7181, 0.5089, 0.7113, 0.5089, 0.7113, 0.7411, 0.7181, 0.7411, 0.7887, 0.5089, 0.7819, 0.5089, 0.7819, 0.7411, 0.7887, 0.7411, 0.7187, 0.75, 0.7118, 0.75, 0.7128, 0.75, 0.7241, 0.75, 0.7882, 0.75, 0.7813, 0.75, 0.7759, 0.75, 0.7872, 0.75, 0.7128, 0.75, 0.7128, 0.75, 0.7118, 0.75, 0.7118, 0.75, 0.375, 0.5, 0.375, 0.5, 0.25, 0.5, 0.25, 0.5, 0.625, 0.5, 0.625, 0.5, 0.5, 0.5, 0.5, 0.5, 1.0, 0.5, 0.875, 0.5, 0.875, 1.0, 1.0, 1.0, 0.875, 0.5, 0.875, 0.5, 0.75, 0.5, 0.75, 0.5, 0.25, 0.5, 0.25, 0.5, 0.125, 0.5, 0.125, 0.5, 0.875, 0.5, 0.75, 0.5, 0.75, 1.0, 0.875, 1.0, 0.75, 0.5, 0.75, 0.5, 0.625, 0.5, 0.625, 0.5, 0.75, 0.5, 0.75, 0.5, 0.625, 0.5, 0.625, 0.5, 0.75, 0.5, 0.625, 0.5, 0.625, 1.0, 0.75, 1.0, 0.625, 0.5, 0.625, 0.5, 0.5, 0.5, 0.5, 0.5, 0.125, 0.5, 0.125, 0.5, 0.0, 0.5, 0.0, 0.5, 0.625, 0.5, 0.5, 0.5, 0.5, 1.0, 0.625, 1.0, 1.0, 0.5, 1.0, 0.5, 0.875, 0.5, 0.875, 0.5, 0.375, 0.5, 0.375, 0.5, 0.25, 0.5, 0.25, 0.5, 0.5, 0.5, 0.375, 0.5, 0.375, 1.0, 0.5, 1.0, 0.5, 0.5, 0.5, 0.5, 0.375, 0.5, 0.375, 0.5, 0.875, 0.5, 0.875, 0.5, 0.75, 0.5, 0.75, 0.5, 0.375, 0.5, 0.25, 0.5, 0.25, 1.0, 0.375, 1.0, 0.25, 0.5, 0.25, 0.5, 0.125, 0.5, 0.125, 0.5, 1.0, 0.5, 1.0, 0.5, 0.875, 0.5, 0.875, 0.5, 0.25, 0.5, 0.125, 0.5, 0.125, 1.0, 0.25, 1.0, 0.125, 0.5, 0.125, 0.5, 0.0, 0.5, 0.0, 0.5, 0.125, 0.5, 0.125, 0.5, 0.0, 0.5, 0.0, 0.5, 0.125, 0.5, 0.0, 0.5, 0.0, 1.0, 0.125, 1.0, 0.5, 0.5, 0.5, 0.5, 0.375, 0.5, 0.375, 0.5, 0.75, 0.5, 0.75, 0.5, 0.625, 0.5, 0.625, 0.5, 1.0, 0.5, 1.0, 0.5, 0.875, 0.5, 0.875, 0.5, 0.75, 0.5, 0.75, 0.5, 0.625, 0.5, 0.625, 0.5, 0.5, 0.5, 0.5, 0.5, 0.375, 0.5, 0.375, 0.5, 0.25, 0.5, 0.25, 0.5, 0.125, 0.5, 0.125, 0.5, 0.875, 0.5, 0.875, 0.5, 0.75, 0.5, 0.75, 0.5, 0.625, 0.5, 0.625, 0.5, 0.5, 0.5, 0.5, 0.5, 0.375, 0.5, 0.375, 0.5, 0.25, 0.5, 0.25, 0.5, 0.75, 0.49, 0.5803, 0.4197, 0.51, 0.25, 0.5803, 0.08029, 0.75, 0.01, 0.9197, 0.08029, 0.99, 0.25, 0.9197, 0.4197, 0.5, 0.5, 0.5, 0.5, 0.375, 0.5, 0.375, 0.5, 0.25, 0.5, 0.25, 0.5, 0.125, 0.5, 0.125, 0.5, 0.875, 0.5, 0.875, 0.5, 0.75, 0.5, 0.75, 0.5, 0.625, 0.5, 0.625, 0.5, 0.5, 0.5, 0.5, 0.5, 0.375, 0.5, 0.375, 0.5, 0.25, 0.5, 0.25, 0.5, 0.125, 0.5, 0.125, 0.5, 0.0, 0.5, 0.0, 0.5, 1.0, 0.5, 1.0, 0.5, 0.875, 0.5, 0.875, 0.5, 0.375, 0.5, 0.375, 0.5, 0.25, 0.5, 0.25, 0.5, 0.625, 0.5, 0.625, 0.5, 0.5, 0.5, 0.5, 0.5, 1.0, 0.5, 0.875, 0.5, 0.875, 1.0, 1.0, 1.0, 0.875, 0.5, 0.875, 0.5, 0.75, 0.5, 0.75, 0.5, 0.25, 0.5, 0.25, 0.5, 0.125, 0.5, 0.125, 0.5, 0.875, 0.5, 0.75, 0.5, 0.75, 1.0, 0.875, 1.0, 0.75, 0.5, 0.75, 0.5, 0.625, 0.5, 0.625, 0.5, 0.75, 0.5, 0.75, 0.5, 0.625, 0.5, 0.625, 0.5, 0.75, 0.5, 0.625, 0.5, 0.625, 1.0, 0.75, 1.0, 0.625, 0.5, 0.625, 0.5, 0.5, 0.5, 0.5, 0.5, 0.125, 0.5, 0.125, 0.5, 0.0, 0.5, 0.0, 0.5, 0.625, 0.5, 0.5, 0.5, 0.5, 1.0, 0.625, 1.0, 1.0, 0.5, 1.0, 0.5, 0.875, 0.5, 0.875, 0.5, 0.375, 0.5, 0.375, 0.5, 0.25, 0.5, 0.25, 0.5, 0.5, 0.5, 0.375, 0.5, 0.375, 1.0, 0.5, 1.0, 0.5, 0.5, 0.5, 0.5, 0.375, 0.5, 0.375, 0.5, 0.875, 0.5, 0.875, 0.5, 0.75, 0.5, 0.75, 0.5, 0.375, 0.5, 0.25, 0.5, 0.25, 1.0, 0.375, 1.0, 0.25, 0.5, 0.25, 0.5, 0.125, 0.5, 0.125, 0.5, 1.0, 0.5, 1.0, 0.5, 0.875, 0.5, 0.875, 0.5, 0.25, 0.5, 0.125, 0.5, 0.125, 1.0, 0.25, 1.0, 0.125, 0.5, 0.125, 0.5, 0.0, 0.5, 0.0, 0.5, 0.125, 0.5, 0.125, 0.5, 0.0, 0.5, 0.0, 0.5, 0.125, 0.5, 0.0, 0.5, 0.0, 1.0, 0.125, 1.0, 0.5, 0.5, 0.5, 0.5, 0.375, 0.5, 0.375, 0.5, 0.75, 0.5, 0.75, 0.5, 0.625, 0.5, 0.625, 0.5, 1.0, 0.5, 1.0, 0.5, 0.875, 0.5, 0.875, 0.5, 0.75, 0.5, 0.75, 0.5, 0.625, 0.5, 0.625, 0.5, 0.5, 0.5, 0.5, 0.5, 0.375, 0.5, 0.375, 0.5, 0.25, 0.5, 0.25, 0.5, 0.125, 0.5, 0.125, 0.5, 0.875, 0.5, 0.875, 0.5, 0.75, 0.5, 0.75, 0.5, 0.625, 0.5, 0.625, 0.5, 0.5, 0.5, 0.5, 0.5, 0.375, 0.5, 0.375, 0.5, 0.25, 0.5, 0.25, 0.5, 0.75, 0.49, 0.5803, 0.4197, 0.51, 0.25, 0.5803, 0.08029, 0.75, 0.01, 0.9197, 0.08029, 0.99, 0.25, 0.9197, 0.4197, 0.5, 0.5, 0.5, 0.5, 0.375, 0.5, 0.375, 0.5, 0.25, 0.5, 0.25, 0.5, 0.125, 0.5, 0.125, 0.5, 0.875, 0.5, 0.875, 0.5, 0.75, 0.5, 0.75, 0.5, 0.625, 0.5, 0.625, 0.5, 0.5, 0.5, 0.5, 0.5, 0.375, 0.5, 0.375, 0.5, 0.25, 0.5, 0.25, 0.5, 0.125, 0.5, 0.125, 0.5, 0.0, 0.5, 0.0, 0.5, 1.0, 0.5, 1.0, 0.5, 0.875, 0.5, 0.875, 0.5, 0.375, 0.5, 0.375, 0.5, 0.25, 0.5, 0.25, 0.5, 0.625, 0.5, 0.625, 0.5, 0.5, 0.5, 0.5, 0.5, 1.0, 0.5, 0.875, 0.5, 0.875, 1.0, 1.0, 1.0, 0.875, 0.5, 0.875, 0.5, 0.75, 0.5, 0.75, 0.5, 0.25, 0.5, 0.25, 0.5, 0.125, 0.5, 0.125, 0.5, 0.875, 0.5, 0.75, 0.5, 0.75, 1.0, 0.875, 1.0, 0.75, 0.5, 0.75, 0.5, 0.625, 0.5, 0.625, 0.5, 0.75, 0.5, 0.75, 0.5, 0.625, 0.5, 0.625, 0.5, 0.75, 0.5, 0.625, 0.5, 0.625, 1.0, 0.75, 1.0, 0.625, 0.5, 0.625, 0.5, 0.5, 0.5, 0.5, 0.5, 0.125, 0.5, 0.125, 0.5, 0.0, 0.5, 0.0, 0.5, 0.625, 0.5, 0.5, 0.5, 0.5, 1.0, 0.625, 1.0, 1.0, 0.5, 1.0, 0.5, 0.875, 0.5, 0.875, 0.5, 0.375, 0.5, 0.375, 0.5, 0.25, 0.5, 0.25, 0.5, 0.5, 0.5, 0.375, 0.5, 0.375, 1.0, 0.5, 1.0, 0.5, 0.5, 0.5, 0.5, 0.375, 0.5, 0.375, 0.5, 0.875, 0.5, 0.875, 0.5, 0.75, 0.5, 0.75, 0.5, 0.375, 0.5, 0.25, 0.5, 0.25, 1.0, 0.375, 1.0, 0.25, 0.5, 0.25, 0.5, 0.125, 0.5, 0.125, 0.5, 1.0, 0.5, 1.0, 0.5, 0.875, 0.5, 0.875, 0.5, 0.25, 0.5, 0.125, 0.5, 0.125, 1.0, 0.25, 1.0, 0.125, 0.5, 0.125, 0.5, 0.0, 0.5, 0.0, 0.5, 0.125, 0.5, 0.125, 0.5, 0.0, 0.5, 0.0, 0.5, 0.125, 0.5, 0.0, 0.5, 0.0, 1.0, 0.125, 1.0, 0.5, 0.5, 0.5, 0.5, 0.375, 0.5, 0.375, 0.5, 0.75, 0.5, 0.75, 0.5, 0.625, 0.5, 0.625, 0.5, 1.0, 0.5, 1.0, 0.5, 0.875, 0.5, 0.875, 0.5, 0.75, 0.5, 0.75, 0.5, 0.625, 0.5, 0.625, 0.5, 0.5, 0.5, 0.5, 0.5, 0.375, 0.5, 0.375, 0.5, 0.25, 0.5, 0.25, 0.5, 0.125, 0.5, 0.125, 0.5, 0.875, 0.5, 0.875, 0.5, 0.75, 0.5, 0.75, 0.5, 0.625, 0.5, 0.625, 0.5, 0.5, 0.5, 0.5, 0.5, 0.375, 0.5, 0.375, 0.5, 0.25, 0.5, 0.25, 0.5, 0.75, 0.49, 0.5803, 0.4197, 0.51, 0.25, 0.5803, 0.08029, 0.75, 0.01, 0.9197, 0.08029, 0.99, 0.25, 0.9197, 0.4197, 0.5, 0.5, 0.5, 0.5, 0.375, 0.5, 0.375, 0.5, 0.25, 0.5, 0.25, 0.5, 0.125, 0.5, 0.125, 0.5, 0.875, 0.5, 0.875, 0.5, 0.75, 0.5, 0.75, 0.5, 0.625, 0.5, 0.625, 0.5, 0.5, 0.5, 0.5, 0.5, 0.375, 0.5, 0.375, 0.5, 0.25, 0.5, 0.25, 0.5, 0.125, 0.5, 0.125, 0.5, 0.0, 0.5, 0.0, 0.5, 1.0, 0.5, 1.0, 0.5, 0.875, 0.5, 0.875, 0.5])
me_cube_002.use_remesh_fix_poles = True
me_cube_002.use_remesh_preserve_attributes = False
me_cube_002.use_mirror_vertex_groups = False
me_cube_002.update()
me_cube_003 = bpy.data.meshes.new('Cube.003')
me_cube_003.from_pydata([(-23.98, -23.98, -23.98), (23.98, -23.98, -23.98), (8.133, -75.62, 8.579), (0.0, -75.62, 11.95), (0.0, -75.62, 15.47), (0.0, -15.03, 15.47), (10.62, -75.62, 11.07), (10.62, -15.03, 11.07), (15.03, -75.62, 0.4461), (15.03, -15.03, 0.4461), (10.62, -75.62, -10.18), (10.62, -15.03, -10.18), (0.0, -75.62, -14.58), (0.0, -15.03, -14.58), (-10.62, -75.62, -10.18), (-10.62, -15.03, -10.18), (-15.03, -75.62, 0.4461), (-15.03, -15.03, 0.4461), (-10.62, -75.62, 11.07), (-10.62, -15.03, 11.07), (11.5, -75.62, 0.4461), (8.133, -75.62, -7.687), (0.0, -75.62, -11.06), (-8.133, -75.62, -7.687), (-11.5, -75.62, 0.4461), (-8.133, -75.62, 8.579), (-8.133, -132.8, 8.579), (0.0, -132.8, 11.95), (-11.5, -132.8, 0.4461), (-8.133, -132.8, -7.687), (0.0, -132.8, -11.06), (8.133, -132.8, -7.687), (11.5, -132.8, 0.4461), (8.133, -132.8, 8.579), (-21.93, 21.93, -23.98), (-21.46, 26.03, -23.98), (-23.76, 26.2, -21.94), (-24.18, 22.12, -21.94), (-27.74, 30.36, 21.21), (-25.73, 30.63, 23.29), (-26.64, 26.64, 23.98), (-28.49, 26.43, 21.94), (-24.18, -22.12, -21.94), (-24.18, -26.24, -21.94), (-23.98, -23.98, -23.98), (-26.64, -26.64, 23.98), (-25.91, -30.75, 23.98), (-27.89, -30.46, 21.94), (-28.49, -26.43, 21.94), (21.93, 21.93, -23.98), (24.18, 22.12, -21.94), (23.76, 26.2, -21.94), (21.46, 26.03, -23.98), (26.64, 26.64, 23.98), (25.73, 30.63, 23.29), (27.74, 30.36, 21.21), (28.49, 26.43, 21.94), (23.98, -23.98, -23.98), (24.18, -26.24, -21.94), (24.18, -22.12, -21.94), (25.91, -30.75, 23.98), (26.64, -26.64, 23.98), (28.49, -26.43, 21.94), (27.89, -30.46, 21.94), (-17.37, 56.04, -21.93), (-15.28, 56.0, -23.98), (-14.9, 58.05, -21.93), (-17.72, 56.14, 12.09), (-14.9, 58.05, 11.52), (-15.54, 56.12, 14.26), (17.72, 56.14, 12.09), (15.54, 56.12, 14.26), (14.9, 58.05, 11.52), (17.37, 56.04, -21.93), (14.9, 58.05, -21.93), (15.28, 56.0, -23.98), (-24.65, -42.87, 21.95), (-22.46, -41.95, 23.98), (-21.93, -44.95, 22.16), (-23.98, -65.68, -21.93), (-21.93, -68.12, -22.16), (-21.93, -67.02, -23.98), (21.93, -67.02, -23.98), (21.93, -68.12, -22.16), (23.98, -65.68, -21.93), (22.46, -41.95, 23.98), (24.65, -42.87, 21.95), (21.93, -44.95, 22.16), (-6.424, -132.8, 6.871), (0.0, -132.8, 9.532), (-9.086, -132.8, 0.4461), (-6.424, -132.8, -5.978), (0.0, -132.8, -8.639), (6.424, -132.8, -5.978), (9.085, -132.8, 0.4461), (6.424, -132.8, 6.871), (-6.424, -108.8, 6.871), (0.0, -108.8, 9.532), (-9.086, -108.8, 0.4461), (-6.424, -108.8, -5.978), (0.0, -108.8, -8.639), (6.424, -108.8, -5.978), (9.085, -108.8, 0.4461), (6.424, -108.8, 6.871)], [], [(35, 65, 75, 52), (59, 50, 56, 62), (51, 73, 70, 55), (43, 79, 76, 47), (37, 42, 48, 41), (54, 71, 69, 39), (80, 83, 87, 78), (63, 86, 84, 58), (61, 53, 40, 45), (38, 67, 64, 36), (57, 82, 81, 44), (57, 44, 0, 1), (74, 66, 68, 72), (46, 77, 85, 60), (23, 29, 28, 24), (10, 21, 22, 12), (4, 6, 7, 5), (2, 33, 32, 20), (16, 24, 25, 18), (6, 8, 9, 7), (20, 32, 31, 21), (8, 20, 21, 10), (8, 10, 11, 9), (21, 31, 30, 22), (18, 25, 3, 4), (10, 12, 13, 11), (3, 27, 33, 2), (14, 23, 24, 16), (12, 14, 15, 13), (22, 30, 29, 23), (6, 2, 20, 8), (14, 16, 17, 15), (24, 28, 26, 25), (4, 3, 2, 6), (16, 18, 19, 17), (25, 26, 27, 3), (26, 88, 89, 27), (18, 4, 5, 19), (12, 22, 23, 14), (34, 37, 36, 35), (38, 41, 40, 39), (42, 44, 43), (45, 48, 47, 46), (49, 52, 51, 50), (53, 56, 55, 54), (57, 59, 58), (60, 63, 62, 61), (64, 66, 65), (67, 69, 68), (70, 72, 71), (73, 75, 74), (76, 78, 77), (79, 81, 80), (82, 84, 83), (85, 87, 86), (44, 42, 37, 34), (36, 37, 41, 38), (40, 41, 48, 45), (47, 48, 42, 43), (45, 46, 60, 61), (62, 63, 58, 59), (49, 50, 59, 57), (61, 62, 56, 53), (55, 56, 50, 51), (34, 35, 52, 49), (53, 54, 39, 40), (66, 64, 67, 68), (72, 70, 73, 74), (65, 66, 74, 75), (71, 72, 68, 69), (38, 39, 69, 67), (70, 71, 54, 55), (75, 73, 51, 52), (35, 36, 64, 65), (78, 76, 79, 80), (82, 83, 80, 81), (77, 78, 87, 85), (86, 87, 83, 84), (63, 60, 85, 86), (76, 77, 46, 47), (81, 79, 43, 44), (57, 58, 84, 82), (44, 34, 49, 57), (94, 102, 101, 93), (27, 89, 95, 33), (32, 94, 93, 31), (30, 92, 91, 29), (28, 90, 88, 26), (33, 95, 94, 32), (31, 93, 92, 30), (29, 91, 90, 28), (97, 96, 98, 99, 100, 101, 102, 103), (92, 100, 99, 91), (90, 98, 96, 88), (95, 103, 102, 94), (93, 101, 100, 92), (91, 99, 98, 90), (88, 96, 97, 89), (89, 97, 103, 95)])
me_cube_003.polygons.foreach_set('use_smooth', [0, 0, 0, 0, 0, 0, 0, 0, 0, 0, 0, 0, 0, 0, 1, 0, 1, 1, 0, 1, 1, 0, 1, 1, 0, 1, 1, 0, 1, 1, 0, 1, 1, 0, 1, 1, 0, 1, 0, 0, 0, 0, 0, 0, 0, 0, 0, 0, 0, 0, 0, 0, 0, 0, 0, 0, 0, 0, 0, 0, 0, 0, 0, 0, 0, 0, 0, 0, 0, 0, 0, 0, 0, 0, 0, 0, 0, 0, 0, 0, 0, 0, 0, 1, 0, 0, 0, 0, 0, 0, 0, 0, 1, 1, 1, 1, 1, 1, 1])
_uv = me_cube_003.uv_layers.new(name='UVMap')
_uv.uv.foreach_set('vector', [0.1366, 0.75, 0.1392, 0.75, 0.3608, 0.75, 0.3634, 0.75, 0.3856, 0.5103, 0.3856, 0.7397, 0.6144, 0.7407, 0.6144, 0.5093, 0.3862, 0.75, 0.388, 0.75, 0.6117, 0.75, 0.6136, 0.75, 0.3857, 0.25, 0.3857, 0.25, 0.6145, 0.25, 0.6144, 0.25, 0.3856, 0.01035, 0.3856, 0.2397, 0.6144, 0.2407, 0.6144, 0.009271, 0.6353, 0.75, 0.6387, 0.75, 0.8613, 0.75, 0.8647, 0.75, 0.3845, 0.2607, 0.3845, 0.4893, 0.6155, 0.4893, 0.6155, 0.2607, 0.6144, 0.5, 0.6145, 0.5, 0.3857, 0.5, 0.3857, 0.5, 0.6339, 0.5089, 0.6339, 0.7411, 0.8661, 0.7411, 0.8661, 0.5089, 0.6136, 0.0, 0.6117, 0.0, 0.388, 0.0, 0.3862, 0.0, 0.375, 0.5, 0.3643, 0.5, 0.1357, 0.5, 0.125, 0.5, 0.375, 0.5, 0.375, 0.25, 0.375, 0.25, 0.375, 0.5, 0.3887, 0.7651, 0.3887, 0.9849, 0.6113, 0.9849, 0.6113, 0.7651, 0.8653, 0.5, 0.8646, 0.5, 0.6354, 0.5, 0.6347, 0.5, 0.375, 0.5, 0.375, 0.5, 0.25, 0.5, 0.25, 0.5, 0.625, 0.5, 0.625, 0.5, 0.5, 0.5, 0.5, 0.5, 1.0, 0.5, 0.875, 0.5, 0.875, 1.0, 1.0, 1.0, 0.875, 0.5, 0.875, 0.5, 0.75, 0.5, 0.75, 0.5, 0.25, 0.5, 0.25, 0.5, 0.125, 0.5, 0.125, 0.5, 0.875, 0.5, 0.75, 0.5, 0.75, 1.0, 0.875, 1.0, 0.75, 0.5, 0.75, 0.5, 0.625, 0.5, 0.625, 0.5, 0.75, 0.5, 0.75, 0.5, 0.625, 0.5, 0.625, 0.5, 0.75, 0.5, 0.625, 0.5, 0.625, 1.0, 0.75, 1.0, 0.625, 0.5, 0.625, 0.5, 0.5, 0.5, 0.5, 0.5, 0.125, 0.5, 0.125, 0.5, 0.0, 0.5, 0.0, 0.5, 0.625, 0.5, 0.5, 0.5, 0.5, 1.0, 0.625, 1.0, 1.0, 0.5, 1.0, 0.5, 0.875, 0.5, 0.875, 0.5, 0.375, 0.5, 0.375, 0.5, 0.25, 0.5, 0.25, 0.5, 0.5, 0.5, 0.375, 0.5, 0.375, 1.0, 0.5, 1.0, 0.5, 0.5, 0.5, 0.5, 0.375, 0.5, 0.375, 0.5, 0.875, 0.5, 0.875, 0.5, 0.75, 0.5, 0.75, 0.5, 0.375, 0.5, 0.25, 0.5, 0.25, 1.0, 0.375, 1.0, 0.25, 0.5, 0.25, 0.5, 0.125, 0.5, 0.125, 0.5, 1.0, 0.5, 1.0, 0.5, 0.875, 0.5, 0.875, 0.5, 0.25, 0.5, 0.125, 0.5, 0.125, 1.0, 0.25, 1.0, 0.125, 0.5, 0.125, 0.5, 0.0, 0.5, 0.0, 0.5, 0.125, 0.5, 0.125, 0.5, 0.0, 0.5, 0.0, 0.5, 0.125, 0.5, 0.0, 0.5, 0.0, 1.0, 0.125, 1.0, 0.5, 0.5, 0.5, 0.5, 0.375, 0.5, 0.375, 0.5, 0.1357, 0.7393, 0.125, 0.7403, 0.1261, 0.75, 0.1381, 0.75, 0.6136, 0.0, 0.6133, 0.0, 0.6229, 0.0, 0.625, 0.0, 0.3856, 0.2397, 0.375, 0.25, 0.3867, 0.25, 0.8661, 0.5089, 0.875, 0.5099, 0.8715, 0.5, 0.8629, 0.5, 0.3643, 0.7393, 0.3634, 0.75, 0.3862, 0.75, 0.3856, 0.7397, 0.6339, 0.7411, 0.6144, 0.7407, 0.6136, 0.75, 0.6353, 0.75, 0.375, 0.5, 0.375, 0.5, 0.375, 0.5, 0.6347, 0.5, 0.6144, 0.5, 0.6144, 0.5093, 0.6339, 0.5089, 0.388, 0.0, 0.3887, 0.0, 0.375, 0.0, 0.6117, 0.0, 0.625, 0.0, 0.6113, 0.0, 0.6117, 0.75, 0.6113, 0.75, 0.625, 0.75, 0.388, 0.75, 0.375, 0.75, 0.3887, 0.75, 0.6145, 0.25, 0.6155, 0.25, 0.625, 0.25, 0.3857, 0.25, 0.375, 0.25, 0.3845, 0.25, 0.3643, 0.5, 0.375, 0.5, 0.3643, 0.5, 0.6354, 0.5, 0.6357, 0.5, 0.625, 0.5, 0.0, 0.0, 0.0, 0.0, 0.0, 0.0, 0.0, 0.0, 0.3862, 0.0, 0.3856, 0.01035, 0.6144, 0.009271, 0.6136, 0.0, 0.8661, 0.7411, 0.875, 0.7401, 0.875, 0.5099, 0.8661, 0.5089, 0.6144, 0.25, 0.6144, 0.2407, 0.3856, 0.2397, 0.3857, 0.25, 0.8661, 0.5089, 0.8653, 0.5, 0.6347, 0.5, 0.6339, 0.5089, 0.6144, 0.5093, 0.6144, 0.5, 0.3857, 0.5, 0.3856, 0.5103, 0.3643, 0.7393, 0.3856, 0.7397, 0.3856, 0.5103, 0.375, 0.5, 0.6339, 0.5089, 0.6144, 0.5093, 0.6144, 0.7407, 0.6339, 0.7411, 0.6136, 0.75, 0.6144, 0.7407, 0.3856, 0.7397, 0.3862, 0.75, 0.1357, 0.7393, 0.1366, 0.75, 0.3634, 0.75, 0.3643, 0.7393, 0.6339, 0.7411, 0.6353, 0.75, 0.8647, 0.75, 0.8661, 0.7411, 0.3887, 0.9849, 0.3887, 1.0, 0.6151, 1.0, 0.6113, 0.9849, 0.6113, 0.7651, 0.6117, 0.75, 0.388, 0.75, 0.3887, 0.7651, 0.1392, 0.75, 0.1401, 0.75, 0.3599, 0.75, 0.3608, 0.75, 0.6387, 0.75, 0.6401, 0.75, 0.8599, 0.75, 0.8613, 0.75, 0.6136, 0.0, 0.625, 0.0, 0.625, 0.0, 0.6117, 0.0, 0.6117, 0.75, 0.6387, 0.75, 0.6353, 0.75, 0.6136, 0.75, 0.3608, 0.75, 0.388, 0.75, 0.3862, 0.75, 0.3634, 0.75, 0.1366, 0.75, 0.125, 0.75, 0.125, 0.75, 0.1392, 0.75, 0.6155, 0.2607, 0.6145, 0.25, 0.3857, 0.25, 0.3845, 0.2607, 0.3643, 0.5, 0.3643, 0.5, 0.1357, 0.5, 0.1357, 0.5, 0.8646, 0.5, 0.8643, 0.5, 0.6357, 0.5, 0.6354, 0.5, 0.6145, 0.5, 0.6155, 0.4893, 0.3845, 0.4893, 0.3857, 0.5, 0.6144, 0.5, 0.6347, 0.5, 0.6354, 0.5, 0.6145, 0.5, 0.6145, 0.25, 0.625, 0.25, 0.625, 0.25, 0.6144, 0.25, 0.1357, 0.5, 0.125, 0.5, 0.125, 0.5, 0.125, 0.5, 0.375, 0.5, 0.3857, 0.5, 0.3857, 0.5, 0.3643, 0.5, 0.125, 0.5, 0.1357, 0.7393, 0.3643, 0.7393, 0.375, 0.5, 0.75, 0.5, 0.75, 0.5, 0.625, 0.5, 0.625, 0.5, 1.0, 0.5, 1.0, 0.5, 0.875, 0.5, 0.875, 0.5, 0.75, 0.5, 0.75, 0.5, 0.625, 0.5, 0.625, 0.5, 0.5, 0.5, 0.5, 0.5, 0.375, 0.5, 0.375, 0.5, 0.25, 0.5, 0.25, 0.5, 0.125, 0.5, 0.125, 0.5, 0.875, 0.5, 0.875, 0.5, 0.75, 0.5, 0.75, 0.5, 0.625, 0.5, 0.625, 0.5, 0.5, 0.5, 0.5, 0.5, 0.375, 0.5, 0.375, 0.5, 0.25, 0.5, 0.25, 0.5, 0.75, 0.49, 0.5803, 0.4197, 0.51, 0.25, 0.5803, 0.08029, 0.75, 0.01, 0.9197, 0.08029, 0.99, 0.25, 0.9197, 0.4197, 0.5, 0.5, 0.5, 0.5, 0.375, 0.5, 0.375, 0.5, 0.25, 0.5, 0.25, 0.5, 0.125, 0.5, 0.125, 0.5, 0.875, 0.5, 0.875, 0.5, 0.75, 0.5, 0.75, 0.5, 0.625, 0.5, 0.625, 0.5, 0.5, 0.5, 0.5, 0.5, 0.375, 0.5, 0.375, 0.5, 0.25, 0.5, 0.25, 0.5, 0.125, 0.5, 0.125, 0.5, 0.0, 0.5, 0.0, 0.5, 1.0, 0.5, 1.0, 0.5, 0.875, 0.5, 0.875, 0.5])
me_cube_003.use_remesh_fix_poles = True
me_cube_003.use_remesh_preserve_attributes = False
me_cube_003.use_mirror_vertex_groups = False
me_cube_003.update()
me_cube_004 = bpy.data.meshes.new('Cube.004')
me_cube_004.from_pydata([(12.95, -23.98, -39.73), (12.95, 23.98, -39.73), (124.2, 8.833, 3.767), (124.2, 0.0, 7.426), (124.2, 0.0, 11.25), (58.41, 0.0, 11.25), (124.2, 11.54, 6.473), (58.41, 11.54, 6.473), (124.2, 16.32, -5.067), (58.41, 16.32, -5.067), (124.2, 11.54, -16.61), (58.41, 11.54, -16.61), (124.2, 0.0, -21.39), (58.41, 0.0, -21.39), (124.2, -11.54, -16.61), (58.41, -11.54, -16.61), (124.2, -16.32, -5.067), (58.41, -16.32, -5.067), (124.2, -11.54, 6.473), (58.41, -11.54, 6.473), (124.2, 12.49, -5.067), (124.2, 8.833, -13.9), (124.2, 0.0, -17.56), (124.2, -8.833, -13.9), (124.2, -12.49, -5.067), (124.2, -8.833, 3.767), (186.3, -8.833, 3.767), (186.3, 0.0, 7.426), (186.3, -12.49, -5.067), (186.3, -8.833, -13.9), (186.3, 0.0, -17.56), (186.3, 8.833, -13.9), (186.3, 12.49, -5.067), (186.3, 8.833, 3.767), (-32.95, -21.93, -39.73), (-37.06, -21.46, -39.73), (-37.22, -23.76, -37.69), (-33.14, -24.18, -37.69), (-41.38, -27.74, 21.21), (-41.65, -25.73, 23.29), (-37.66, -26.64, 23.98), (-37.45, -28.49, 21.94), (11.09, -24.18, -37.69), (15.22, -24.18, -37.69), (12.95, -23.98, -39.73), (15.62, -26.64, 23.98), (19.72, -25.91, 23.98), (19.43, -27.89, 21.94), (15.4, -28.49, 21.94), (-32.95, 21.93, -39.73), (-33.14, 24.18, -37.69), (-37.22, 23.76, -37.69), (-37.06, 21.46, -39.73), (-37.66, 26.64, 23.98), (-41.65, 25.73, 23.29), (-41.38, 27.74, 21.21), (-37.45, 28.49, 21.94), (12.95, 23.98, -39.73), (15.22, 24.18, -37.69), (11.09, 24.18, -37.69), (19.72, 25.91, 23.98), (15.62, 26.64, 23.98), (15.4, 28.49, 21.94), (19.43, 27.89, 21.94), (-67.06, -17.37, -37.68), (-67.02, -15.28, -39.73), (-69.07, -14.9, -37.68), (-80.9, -17.72, 9.052), (-82.81, -14.9, 8.485), (-80.87, -15.54, 11.22), (-80.9, 17.72, 9.052), (-80.87, 15.54, 11.22), (-82.81, 14.9, 8.485), (-67.06, 17.37, -37.68), (-69.07, 14.9, -37.68), (-67.02, 15.28, -39.73), (64.38, -24.65, 21.95), (63.46, -22.46, 23.98), (66.46, -21.93, 22.16), (87.19, -23.98, -37.68), (89.63, -21.93, -37.91), (88.53, -21.93, -39.73), (88.53, 21.93, -39.73), (89.63, 21.93, -37.91), (87.19, 23.98, -37.68), (63.46, 22.46, 23.98), (64.38, 24.65, 21.95), (66.46, 21.93, 22.16), (186.3, -6.978, 1.911), (186.3, 0.0, 4.801), (186.3, -9.868, -5.067), (186.3, -6.978, -12.04), (186.3, 0.0, -14.94), (186.3, 6.978, -12.04), (186.3, 9.868, -5.067), (186.3, 6.978, 1.911), (160.3, -6.978, 1.911), (160.3, 0.0, 4.801), (160.3, -9.868, -5.067), (160.3, -6.978, -12.04), (160.3, 0.0, -14.94), (160.3, 6.978, -12.04), (160.3, 9.868, -5.067), (160.3, 6.978, 1.911), (15.62, -8.88, 23.98), (15.62, 8.88, 23.98), (19.72, 8.637, 23.98), (19.72, -8.637, 23.98), (-32.95, -7.309, -39.73), (-32.95, 7.309, -39.73), (-37.06, 7.153, -39.73), (-37.06, -7.153, -39.73), (-37.66, 8.88, 23.98), (-37.66, -8.88, 23.98), (-41.65, -8.575, 23.29), (-41.65, 8.575, 23.29), (-67.02, -5.094, -39.73), (-67.02, 5.094, -39.73), (-69.07, 4.968, -37.68), (-69.07, -4.968, -37.68), (-82.81, -4.968, 8.485), (-82.81, 4.968, 8.485), (88.53, 7.309, -39.73), (88.53, -7.309, -39.73), (89.63, -7.309, -37.91), (89.63, 7.309, -37.91), (63.46, -7.488, 23.98), (63.46, 7.488, 23.98), (66.46, 7.309, 22.16), (66.46, -7.309, 22.16), (-78.0, 5.427, 12.11), (-80.87, 3.62, 11.22), (-81.77, 5.081, 9.956), (-80.87, 6.733, 11.22), (-80.87, -3.62, 11.22), (-78.0, -5.427, 12.11), (-80.87, -6.733, 11.22), (-81.77, -5.081, 9.956), (15.62, -8.88, 37.52), (15.62, -7.322, 39.11), (15.62, 7.322, 39.11), (15.62, 8.88, 37.52), (19.72, 8.637, 37.53), (19.72, 7.08, 39.11), (19.72, -7.08, 39.11), (19.72, -8.637, 37.53), (-37.66, 8.88, 37.52), (-37.66, 7.322, 39.11), (-37.66, -7.322, 39.11), (-37.66, -8.88, 37.52), (-41.65, -8.575, 36.82), (-41.65, -7.017, 38.42), (-41.65, 7.017, 38.42), (-41.65, 8.575, 36.82), (-66.14, 5.643, 25.31), (-67.2, 3.62, 26.35), (-66.14, -5.643, 25.31), (-67.2, -3.62, 26.35), (63.46, -7.488, 37.53), (63.46, -5.93, 39.11), (63.46, 5.93, 39.11), (63.46, 7.488, 37.53)], [], [(110, 117, 75, 52), (59, 50, 56, 62), (51, 73, 70, 55), (43, 79, 76, 47), (37, 42, 48, 41), (140, 147, 148, 139), (125, 83, 87, 128), (63, 86, 84, 58), (104, 113, 40, 45), (38, 67, 64, 36), (57, 82, 122, 123, 81, 44), (57, 44, 0, 1), (119, 66, 68, 120), (106, 127, 85, 60), (23, 29, 28, 24), (10, 21, 22, 12), (4, 6, 7, 5), (2, 33, 32, 20), (16, 24, 25, 18), (6, 8, 9, 7), (20, 32, 31, 21), (8, 20, 21, 10), (8, 10, 11, 9), (21, 31, 30, 22), (18, 25, 3, 4), (10, 12, 13, 11), (3, 27, 33, 2), (14, 23, 24, 16), (12, 14, 15, 13), (22, 30, 29, 23), (6, 2, 20, 8), (14, 16, 17, 15), (24, 28, 26, 25), (4, 3, 2, 6), (16, 18, 19, 17), (25, 26, 27, 3), (26, 88, 89, 27), (18, 4, 5, 19), (12, 22, 23, 14), (34, 37, 36, 35), (38, 41, 40, 39), (42, 44, 43), (45, 48, 47, 46), (49, 52, 51, 50), (53, 56, 55, 54), (57, 59, 58), (60, 63, 62, 61), (64, 66, 65), (67, 69, 68), (70, 72, 71), (73, 75, 74), (76, 78, 77), (79, 81, 80), (82, 84, 83), (85, 87, 86), (44, 42, 37, 34), (36, 37, 41, 38), (40, 41, 48, 45), (47, 48, 42, 43), (105, 106, 60, 61), (62, 63, 58, 59), (49, 50, 59, 57), (61, 62, 56, 53), (55, 56, 50, 51), (109, 110, 52, 49), (113, 114, 39, 40), (66, 64, 67, 68), (72, 70, 73, 74), (117, 118, 74, 75), (114, 150, 156, 135), (38, 39, 69, 67), (70, 71, 54, 55), (75, 73, 51, 52), (35, 36, 64, 65), (78, 76, 79, 80), (123, 124, 80, 81), (127, 128, 87, 85), (86, 87, 83, 84), (63, 60, 85, 86), (76, 77, 46, 47), (81, 79, 43, 44), (57, 58, 84, 82), (44, 34, 108, 109, 49, 57), (94, 102, 101, 93), (27, 89, 95, 33), (32, 94, 93, 31), (30, 92, 91, 29), (28, 90, 88, 26), (33, 95, 94, 32), (31, 93, 92, 30), (29, 91, 90, 28), (97, 96, 98, 99, 100, 101, 102, 103), (92, 100, 99, 91), (90, 98, 96, 88), (95, 103, 102, 94), (93, 101, 100, 92), (91, 99, 98, 90), (88, 96, 97, 89), (89, 97, 103, 95), (77, 78, 129, 126), (126, 129, 128, 127), (82, 83, 125, 122), (122, 125, 124, 123), (137, 120, 68, 69, 136), (71, 72, 121, 132, 133), (65, 66, 119, 116), (116, 119, 118, 117), (53, 54, 115, 112), (147, 152, 151, 148), (34, 35, 111, 108), (108, 111, 110, 109), (45, 46, 107, 104), (46, 77, 126, 107), (112, 146, 141, 105), (74, 118, 121, 72), (118, 119, 120, 121), (61, 53, 112, 105), (54, 71, 133, 130, 115), (80, 124, 129, 78), (124, 125, 128, 129), (132, 121, 120, 137, 134, 131), (114, 135, 136, 69, 39), (35, 65, 116, 111), (111, 116, 117, 110), (115, 153, 146, 112), (107, 145, 138, 104), (126, 158, 145, 107), (104, 138, 149, 113), (127, 161, 160, 159, 158, 126), (106, 142, 161, 127), (113, 149, 150, 114), (144, 159, 160, 143), (134, 157, 155, 131), (105, 141, 142, 106), (139, 144, 143, 140), (152, 155, 157, 151), (130, 133, 132, 131), (134, 137, 136, 135), (130, 131, 155, 154), (134, 135, 156, 157), (147, 146, 153, 152), (149, 148, 151, 150), (139, 138, 145, 144), (141, 140, 143, 142), (144, 145, 158, 159), (142, 143, 160, 161), (140, 141, 146, 147), (138, 139, 148, 149), (152, 153, 154, 155), (150, 151, 157, 156), (130, 154, 153, 115)])
me_cube_004.polygons.foreach_set('use_smooth', [0, 0, 0, 0, 0, 0, 0, 0, 0, 0, 0, 0, 0, 0, 1, 0, 1, 1, 0, 1, 1, 0, 1, 1, 0, 1, 1, 0, 1, 1, 0, 1, 1, 0, 1, 1, 0, 1, 0, 0, 0, 0, 0, 0, 0, 0, 0, 0, 0, 0, 0, 0, 0, 0, 0, 0, 0, 0, 0, 0, 0, 0, 0, 0, 0, 0, 0, 0, 0, 0, 0, 0, 0, 0, 0, 0, 0, 0, 0, 0, 0, 0, 0, 1, 0, 0, 0, 0, 0, 0, 0, 0, 1, 1, 1, 1, 1, 1, 1, 0, 0, 0, 0, 0, 0, 0, 0, 0, 0, 0, 0, 0, 0, 0, 0, 0, 0, 0, 0, 0, 0, 0, 0, 0, 0, 0, 0, 0, 0, 0, 0, 0, 0, 0, 0, 0, 0, 0, 0, 0, 0, 0, 0, 0, 0, 0, 0, 0, 0, 0, 0])
_uv = me_cube_004.uv_layers.new(name='UVMap')
_uv.uv.foreach_set('vector', [0.2878, 0.75, 0.2869, 0.75, 0.3608, 0.75, 0.3634, 0.75, 0.3856, 0.5103, 0.3856, 0.7397, 0.6144, 0.7407, 0.6144, 0.5093, 0.3862, 0.75, 0.388, 0.75, 0.6117, 0.75, 0.6136, 0.75, 0.3857, 0.25, 0.3857, 0.25, 0.6145, 0.25, 0.6144, 0.25, 0.3856, 0.01035, 0.3856, 0.2397, 0.6144, 0.2407, 0.6144, 0.009271, 0.7181, 0.5089, 0.7181, 0.7411, 0.7819, 0.7411, 0.7819, 0.5089, 0.3845, 0.4131, 0.3845, 0.4893, 0.6155, 0.4893, 0.6155, 0.4131, 0.6144, 0.5, 0.6145, 0.5, 0.3857, 0.5, 0.3857, 0.5, 0.7887, 0.5089, 0.7887, 0.7411, 0.8661, 0.7411, 0.8661, 0.5089, 0.6136, 0.0, 0.6117, 0.0, 0.388, 0.0, 0.3862, 0.0, 0.375, 0.5, 0.3643, 0.5, 0.2881, 0.5, 0.2119, 0.5, 0.1357, 0.5, 0.125, 0.5, 0.375, 0.5, 0.375, 0.25, 0.375, 0.25, 0.375, 0.5, 0.3887, 0.9116, 0.3887, 0.9849, 0.6113, 0.9849, 0.6113, 0.9116, 0.7116, 0.5, 0.7118, 0.5, 0.6354, 0.5, 0.6347, 0.5, 0.375, 0.5, 0.375, 0.5, 0.25, 0.5, 0.25, 0.5, 0.625, 0.5, 0.625, 0.5, 0.5, 0.5, 0.5, 0.5, 1.0, 0.5, 0.875, 0.5, 0.875, 1.0, 1.0, 1.0, 0.875, 0.5, 0.875, 0.5, 0.75, 0.5, 0.75, 0.5, 0.25, 0.5, 0.25, 0.5, 0.125, 0.5, 0.125, 0.5, 0.875, 0.5, 0.75, 0.5, 0.75, 1.0, 0.875, 1.0, 0.75, 0.5, 0.75, 0.5, 0.625, 0.5, 0.625, 0.5, 0.75, 0.5, 0.75, 0.5, 0.625, 0.5, 0.625, 0.5, 0.75, 0.5, 0.625, 0.5, 0.625, 1.0, 0.75, 1.0, 0.625, 0.5, 0.625, 0.5, 0.5, 0.5, 0.5, 0.5, 0.125, 0.5, 0.125, 0.5, 0.0, 0.5, 0.0, 0.5, 0.625, 0.5, 0.5, 0.5, 0.5, 1.0, 0.625, 1.0, 1.0, 0.5, 1.0, 0.5, 0.875, 0.5, 0.875, 0.5, 0.375, 0.5, 0.375, 0.5, 0.25, 0.5, 0.25, 0.5, 0.5, 0.5, 0.375, 0.5, 0.375, 1.0, 0.5, 1.0, 0.5, 0.5, 0.5, 0.5, 0.375, 0.5, 0.375, 0.5, 0.875, 0.5, 0.875, 0.5, 0.75, 0.5, 0.75, 0.5, 0.375, 0.5, 0.25, 0.5, 0.25, 1.0, 0.375, 1.0, 0.25, 0.5, 0.25, 0.5, 0.125, 0.5, 0.125, 0.5, 1.0, 0.5, 1.0, 0.5, 0.875, 0.5, 0.875, 0.5, 0.25, 0.5, 0.125, 0.5, 0.125, 1.0, 0.25, 1.0, 0.125, 0.5, 0.125, 0.5, 0.0, 0.5, 0.0, 0.5, 0.125, 0.5, 0.125, 0.5, 0.0, 0.5, 0.0, 0.5, 0.125, 0.5, 0.0, 0.5, 0.0, 1.0, 0.125, 1.0, 0.5, 0.5, 0.5, 0.5, 0.375, 0.5, 0.375, 0.5, 0.1357, 0.7393, 0.125, 0.7403, 0.1261, 0.75, 0.1381, 0.75, 0.6136, 0.0, 0.6133, 0.0, 0.6229, 0.0, 0.625, 0.0, 0.3856, 0.2397, 0.375, 0.25, 0.3867, 0.25, 0.8661, 0.5089, 0.875, 0.5099, 0.8715, 0.5, 0.8629, 0.5, 0.3643, 0.7393, 0.3634, 0.75, 0.3862, 0.75, 0.3856, 0.7397, 0.6339, 0.7411, 0.6144, 0.7407, 0.6136, 0.75, 0.6353, 0.75, 0.375, 0.5, 0.375, 0.5, 0.375, 0.5, 0.6347, 0.5, 0.6144, 0.5, 0.6144, 0.5093, 0.6339, 0.5089, 0.388, 0.0, 0.3887, 0.0, 0.375, 0.0, 0.6117, 0.0, 0.625, 0.0, 0.6113, 0.0, 0.6117, 0.75, 0.6113, 0.75, 0.625, 0.75, 0.388, 0.75, 0.375, 0.75, 0.3887, 0.75, 0.6145, 0.25, 0.6155, 0.25, 0.625, 0.25, 0.3857, 0.25, 0.375, 0.25, 0.3845, 0.25, 0.3643, 0.5, 0.375, 0.5, 0.3643, 0.5, 0.6354, 0.5, 0.6357, 0.5, 0.625, 0.5, 0.0, 0.0, 0.0, 0.0, 0.0, 0.0, 0.0, 0.0, 0.3862, 0.0, 0.3856, 0.01035, 0.6144, 0.009271, 0.6136, 0.0, 0.8661, 0.7411, 0.875, 0.7401, 0.875, 0.5099, 0.8661, 0.5089, 0.6144, 0.25, 0.6144, 0.2407, 0.3856, 0.2397, 0.3857, 0.25, 0.7113, 0.5089, 0.7116, 0.5, 0.6347, 0.5, 0.6339, 0.5089, 0.6144, 0.5093, 0.6144, 0.5, 0.3857, 0.5, 0.3856, 0.5103, 0.3643, 0.7393, 0.3856, 0.7397, 0.3856, 0.5103, 0.375, 0.5, 0.6339, 0.5089, 0.6144, 0.5093, 0.6144, 0.7407, 0.6339, 0.7411, 0.6136, 0.75, 0.6144, 0.7407, 0.3856, 0.7397, 0.3862, 0.75, 0.2881, 0.7393, 0.2878, 0.75, 0.3634, 0.75, 0.3643, 0.7393, 0.7887, 0.7411, 0.7882, 0.75, 0.8647, 0.75, 0.8661, 0.7411, 0.3887, 0.9849, 0.3887, 1.0, 0.6151, 1.0, 0.6113, 0.9849, 0.6113, 0.7651, 0.6117, 0.75, 0.388, 0.75, 0.3887, 0.7651, 0.2869, 0.75, 0.2866, 0.75, 0.3599, 0.75, 0.3608, 0.75, 0.7882, 0.75, 0.7882, 0.75, 0.7872, 0.75, 0.7872, 0.75, 0.6136, 0.0, 0.625, 0.0, 0.625, 0.0, 0.6117, 0.0, 0.6117, 0.75, 0.6387, 0.75, 0.6353, 0.75, 0.6136, 0.75, 0.3608, 0.75, 0.388, 0.75, 0.3862, 0.75, 0.3634, 0.75, 0.1366, 0.75, 0.125, 0.75, 0.125, 0.75, 0.1392, 0.75, 0.6155, 0.2607, 0.6145, 0.25, 0.3857, 0.25, 0.3845, 0.2607, 0.2119, 0.5, 0.2119, 0.5, 0.1357, 0.5, 0.1357, 0.5, 0.7118, 0.5, 0.7119, 0.5, 0.6357, 0.5, 0.6354, 0.5, 0.6145, 0.5, 0.6155, 0.4893, 0.3845, 0.4893, 0.3857, 0.5, 0.6144, 0.5, 0.6347, 0.5, 0.6354, 0.5, 0.6145, 0.5, 0.6145, 0.25, 0.625, 0.25, 0.625, 0.25, 0.6144, 0.25, 0.1357, 0.5, 0.125, 0.5, 0.125, 0.5, 0.125, 0.5, 0.375, 0.5, 0.3857, 0.5, 0.3857, 0.5, 0.3643, 0.5, 0.125, 0.5, 0.1357, 0.7393, 0.2119, 0.7393, 0.2881, 0.7393, 0.3643, 0.7393, 0.375, 0.5, 0.75, 0.5, 0.75, 0.5, 0.625, 0.5, 0.625, 0.5, 1.0, 0.5, 1.0, 0.5, 0.875, 0.5, 0.875, 0.5, 0.75, 0.5, 0.75, 0.5, 0.625, 0.5, 0.625, 0.5, 0.5, 0.5, 0.5, 0.5, 0.375, 0.5, 0.375, 0.5, 0.25, 0.5, 0.25, 0.5, 0.125, 0.5, 0.125, 0.5, 0.875, 0.5, 0.875, 0.5, 0.75, 0.5, 0.75, 0.5, 0.625, 0.5, 0.625, 0.5, 0.5, 0.5, 0.5, 0.5, 0.375, 0.5, 0.375, 0.5, 0.25, 0.5, 0.25, 0.5, 0.75, 0.49, 0.5803, 0.4197, 0.51, 0.25, 0.5803, 0.08029, 0.75, 0.01, 0.9197, 0.08029, 0.99, 0.25, 0.9197, 0.4197, 0.5, 0.5, 0.5, 0.5, 0.375, 0.5, 0.375, 0.5, 0.25, 0.5, 0.25, 0.5, 0.125, 0.5, 0.125, 0.5, 0.875, 0.5, 0.875, 0.5, 0.75, 0.5, 0.75, 0.5, 0.625, 0.5, 0.625, 0.5, 0.5, 0.5, 0.5, 0.5, 0.375, 0.5, 0.375, 0.5, 0.25, 0.5, 0.25, 0.5, 0.125, 0.5, 0.125, 0.5, 0.0, 0.5, 0.0, 0.5, 1.0, 0.5, 1.0, 0.5, 0.875, 0.5, 0.875, 0.5, 0.8646, 0.5, 0.8643, 0.5, 0.7881, 0.5, 0.7882, 0.5, 0.7882, 0.5, 0.7881, 0.5, 0.7119, 0.5, 0.7118, 0.5, 0.3643, 0.5, 0.3643, 0.5, 0.2881, 0.5, 0.2881, 0.5, 0.2881, 0.5, 0.2881, 0.5, 0.2119, 0.5, 0.2119, 0.5, 0.7869, 0.75, 0.7866, 0.75, 0.8599, 0.75, 0.8613, 0.75, 0.7982, 0.75, 0.6387, 0.75, 0.6401, 0.75, 0.7134, 0.75, 0.7131, 0.75, 0.7018, 0.75, 0.1392, 0.75, 0.1401, 0.75, 0.2134, 0.75, 0.2131, 0.75, 0.2131, 0.75, 0.2134, 0.75, 0.2866, 0.75, 0.2869, 0.75, 0.6339, 0.7411, 0.6353, 0.75, 0.7118, 0.75, 0.7113, 0.7411, 0.7181, 0.7411, 0.7187, 0.75, 0.7813, 0.75, 0.7819, 0.7411, 0.1357, 0.7393, 0.1366, 0.75, 0.2122, 0.75, 0.2119, 0.7393, 0.2119, 0.7393, 0.2122, 0.75, 0.2878, 0.75, 0.2881, 0.7393, 0.8661, 0.5089, 0.8653, 0.5, 0.7884, 0.5, 0.7887, 0.5089, 0.8653, 0.5, 0.8646, 0.5, 0.7882, 0.5, 0.7884, 0.5, 0.7113, 0.7411, 0.7113, 0.7411, 0.7113, 0.5089, 0.7113, 0.5089, 0.3887, 0.7651, 0.3887, 0.8384, 0.6113, 0.8384, 0.6113, 0.7651, 0.3887, 0.8384, 0.3887, 0.9116, 0.6113, 0.9116, 0.6113, 0.8384, 0.6339, 0.5089, 0.6339, 0.7411, 0.7113, 0.7411, 0.7113, 0.5089, 0.6353, 0.75, 0.6387, 0.75, 0.7018, 0.75, 0.7128, 0.75, 0.7118, 0.75, 0.3845, 0.2607, 0.3845, 0.3369, 0.6155, 0.3369, 0.6155, 0.2607, 0.3845, 0.3369, 0.3845, 0.4131, 0.6155, 0.4131, 0.6155, 0.3369, 0.7131, 0.75, 0.7134, 0.75, 0.7866, 0.75, 0.7869, 0.75, 0.7759, 0.75, 0.7241, 0.75, 0.7882, 0.75, 0.7872, 0.75, 0.7982, 0.75, 0.8613, 0.75, 0.8647, 0.75, 0.1366, 0.75, 0.1392, 0.75, 0.2131, 0.75, 0.2122, 0.75, 0.2122, 0.75, 0.2131, 0.75, 0.2869, 0.75, 0.2878, 0.75, 0.7118, 0.75, 0.7118, 0.75, 0.7113, 0.7411, 0.7113, 0.7411, 0.7884, 0.5, 0.7884, 0.5, 0.7887, 0.5089, 0.7887, 0.5089, 0.7882, 0.5, 0.7882, 0.5, 0.7884, 0.5, 0.7884, 0.5, 0.7887, 0.5089, 0.7887, 0.5089, 0.7887, 0.7411, 0.7887, 0.7411, 0.7118, 0.5, 0.7118, 0.5, 0.7198, 0.5, 0.7802, 0.5, 0.7882, 0.5, 0.7882, 0.5, 0.7116, 0.5, 0.7116, 0.5, 0.7118, 0.5, 0.7118, 0.5, 0.7887, 0.7411, 0.7887, 0.7411, 0.7882, 0.75, 0.7882, 0.75, 0.7815, 0.5, 0.7802, 0.5, 0.7198, 0.5, 0.7185, 0.5, 0.7759, 0.75, 0.7759, 0.75, 0.7241, 0.75, 0.7241, 0.75, 0.7113, 0.5089, 0.7113, 0.5089, 0.7116, 0.5, 0.7116, 0.5, 0.7819, 0.5089, 0.7815, 0.5, 0.7185, 0.5, 0.7181, 0.5089, 0.7187, 0.75, 0.7241, 0.75, 0.7759, 0.75, 0.7813, 0.75, 0.7128, 0.75, 0.7018, 0.75, 0.7131, 0.75, 0.7129, 0.75, 0.7759, 0.75, 0.7869, 0.75, 0.7982, 0.75, 0.7889, 0.75, 0.7128, 0.75, 0.7241, 0.75, 0.7241, 0.75, 0.7128, 0.75, 0.7759, 0.75, 0.7872, 0.75, 0.7872, 0.75, 0.7759, 0.75, 0.7181, 0.7411, 0.7113, 0.7411, 0.7118, 0.75, 0.7187, 0.75, 0.7887, 0.7411, 0.7819, 0.7411, 0.7813, 0.75, 0.7882, 0.75, 0.7819, 0.5089, 0.7887, 0.5089, 0.7884, 0.5, 0.7815, 0.5, 0.7113, 0.5089, 0.7181, 0.5089, 0.7185, 0.5, 0.7116, 0.5, 0.7815, 0.5, 0.7884, 0.5, 0.7882, 0.5, 0.7802, 0.5, 0.7116, 0.5, 0.7185, 0.5, 0.7198, 0.5, 0.7118, 0.5, 0.7181, 0.5089, 0.7113, 0.5089, 0.7113, 0.7411, 0.7181, 0.7411, 0.7887, 0.5089, 0.7819, 0.5089, 0.7819, 0.7411, 0.7887, 0.7411, 0.7187, 0.75, 0.7118, 0.75, 0.7128, 0.75, 0.7241, 0.75, 0.7882, 0.75, 0.7813, 0.75, 0.7759, 0.75, 0.7872, 0.75, 0.7128, 0.75, 0.7128, 0.75, 0.7118, 0.75, 0.7118, 0.75])
me_cube_004.use_remesh_fix_poles = True
me_cube_004.use_remesh_preserve_attributes = False
me_cube_004.use_mirror_vertex_groups = False
me_cube_004.update()

# ---- objects
ob_turretbasemesh = bpy.data.objects.new('TurretBaseMesh', me_circle)
ob_turretrotatingmesh = bpy.data.objects.new('TurretRotatingMesh', me_circle_001)
ob_weapon2mesh = bpy.data.objects.new('Weapon2Mesh', me_cube_002)
ob_weapon1mesh = bpy.data.objects.new('Weapon1Mesh', me_cube_003)
ob_weapon3mesh = bpy.data.objects.new('Weapon3Mesh', me_cube_004)

# ---- transforms, parenting, visibility, modifiers, constraints
ob_turretbasemesh.location = (0.0, 0.0, 0.0)
ob_turretbasemesh.lineart.crease_threshold = 0.0
_m = ob_turretbasemesh.modifiers.new('Mirror', 'MIRROR')
_m.use_axis = (False, True, False)
_m.merge_threshold = 0.5191
_m = ob_turretbasemesh.modifiers.new('Bevel', 'BEVEL')
_m.width = 1.6
_m.width_pct = 1.6
_m.limit_method = 'NONE'
ob_turretrotatingmesh.location = (0.0, 0.0, 0.0)
ob_turretrotatingmesh.lineart.crease_threshold = 0.0
_m = ob_turretrotatingmesh.modifiers.new('Mirror', 'MIRROR')
_m.use_axis = (False, True, False)
ob_weapon2mesh.location = (0.0, 412.8, 0.0)
ob_weapon2mesh.lineart.crease_threshold = 0.0
ob_weapon1mesh.location = (0.0, 248.4, 0.0)
ob_weapon1mesh.rotation_euler = (0.0, -0.0, 1.571)
ob_weapon1mesh.lineart.crease_threshold = 0.0
ob_weapon3mesh.location = (0.0, 542.9, 0.0)
ob_weapon3mesh.lineart.crease_threshold = 0.0

# ---- collection membership
col_collection.objects.link(ob_turretbasemesh)
col_collection.objects.link(ob_turretrotatingmesh)
col_collection.objects.link(ob_weapon2mesh)
col_collection.objects.link(ob_weapon1mesh)
col_collection.objects.link(ob_weapon3mesh)

# ---- scene / render settings (as saved in the file)
scene.frame_start = 1; scene.frame_end = 250; scene.frame_set(1)
scene.render.engine = 'BLENDER_EEVEE_NEXT'
scene.cycles.use_denoising = False
scene.cycles.samples = 128
scene.cycles.sampling_pattern = 'TABULATED_SOBOL'
scene.cycles.use_adaptive_sampling = False
scene.cycles.use_light_tree = False
scene.view_settings.view_transform = 'Filmic'
scene.unit_settings.scale_length = 0.01
bpy.context.view_layer.update()

# ---- added for rendering (the .blend has no active camera and no usable light): camera, sun
cam_auto = bpy.data.cameras.new('AutoCamera')
cam_auto.lens = 50.0
cam_auto.sensor_width = 36.0
cam_auto.clip_end = 14061.6
ob_auto_camera = bpy.data.objects.new('AutoCamera', cam_auto)
scene.collection.objects.link(ob_auto_camera)
ob_auto_camera.location = (814.278, -763.962, 734.208)
ob_auto_camera.rotation_euler = (1.09748, -7.21219e-08, 0.694738)
scene.camera = ob_auto_camera
light_auto_sun = bpy.data.lights.new('AutoSun', 'SUN')
light_auto_sun.energy = 3.0
light_auto_sun.angle = 0.0523599
ob_auto_sun = bpy.data.objects.new('AutoSun', light_auto_sun)
scene.collection.objects.link(ob_auto_sun)
ob_auto_sun.rotation_euler = (0.872665, 0.174533, 0.523599)
bpy.context.view_layer.update()
